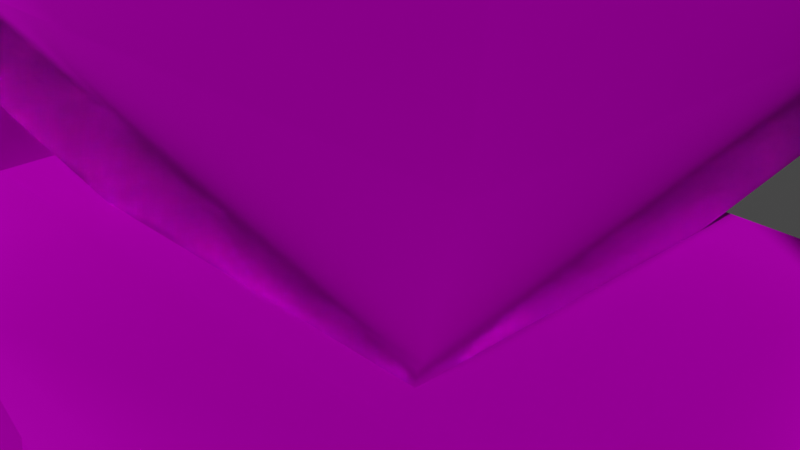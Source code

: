# Source: untitled.blend  (saved by Blender 3.5.10; exported with 4.5.12 LTS)
import bpy
from mathutils import Matrix  # noqa: F401  (used for matrix-valued properties, if any)

bpy.ops.wm.read_factory_settings(use_empty=True)
scene = bpy.context.scene
scene.name = 'Scene'

# ---- collections
col_collection = bpy.data.collections.new('Collection'); scene.collection.children.link(col_collection)

# ---- images (referenced by path relative to the original .blend; pixels are not part of the script)
import os
ASSET_DIR = os.environ.get("B2B_ASSET_DIR", "")  # directory of the original .blend (textures are referenced by path, not embedded)
HERE = os.path.dirname(os.path.abspath(__file__))  # packed textures are extracted next to this script under _unpacked/

def load_image(name, relpath, width, height, colorspace="sRGB"):
    """Load a texture the original file referenced (path relative to the .blend, or extracted next to this script)."""
    p = next((c for c in (os.path.join(HERE, relpath), os.path.join(ASSET_DIR, relpath)) if relpath and os.path.exists(c)), "")
    if p:
        img = bpy.data.images.load(p, check_existing=True)
        img.name = name
    else:  # same state as the original file: an image datablock whose file is absent (Cycles renders it pink)
        img = bpy.data.images.new(name, width, height)
        img.source = "FILE"
        img.filepath = "//" + (relpath or name)
    img.colorspace_settings.name = colorspace
    return img
img_megaman_png = load_image('Megaman.png', 'Megaman.png', 1024, 1024, 'sRGB')

# ---- materials (node trees are filled in below, after node groups)
mat_material = bpy.data.materials.new('material')
mat_material.surface_render_method = 'BLENDED'
mat_material.blend_method = 'BLEND'
mat_material.use_transparency_overlap = False
mat_material.show_transparent_back = False
mat_material.use_transparent_shadow = False
mat_material.roughness = 1.0
mat_material.metallic = 1.0

# ---- material node trees
mat_material.use_nodes = True; mat_material.node_tree.nodes.clear()
_N = mat_material.node_tree.nodes; _L = mat_material.node_tree.links
n0 = _N.new('ShaderNodeBsdfPrincipled'); n0.name = 'Principled BSDF'; n0.location = (0, 300)
n0.distribution = 'GGX'
n0.subsurface_method = 'RANDOM_WALK_SKIN'
n0.inputs[1].default_value = 1.0
n0.inputs[2].default_value = 1.0
n0.inputs[3].default_value = 1.0
n0.inputs[13].default_value = 0.0
n0.inputs[27].default_value = (0.0, 0.0, 0.0, 1.0)
n0.inputs[28].default_value = 1.0
n1 = _N.new('ShaderNodeOutputMaterial'); n1.name = 'Material Output'; n1.location = (280, 300)
n2 = _N.new('ShaderNodeTexImage'); n2.name = 'Image Texture'; n2.location = (-480, 300)
n2.image = img_megaman_png
_L.new(n2.outputs[0], n0.inputs[0])
_L.new(n0.outputs[0], n1.inputs[0])
n1.is_active_output = True

# ---- world
world_world = bpy.data.worlds.new('World'); scene.world = world_world
world_world.use_nodes = True; world_world.node_tree.nodes.clear()
_N = world_world.node_tree.nodes; _L = world_world.node_tree.links
n0 = _N.new('ShaderNodeOutputWorld'); n0.name = 'World Output'; n0.location = (300, 300)
n1 = _N.new('ShaderNodeBackground'); n1.name = 'Background'; n1.location = (10, 300)
n1.inputs[0].default_value = (0.05088, 0.05088, 0.05088, 1.0)
_L.new(n1.outputs[0], n0.inputs[0])
n0.is_active_output = True
world_world.color = (0.05088, 0.05088, 0.05088)
world_world.use_sun_shadow = False
world_world.sun_shadow_jitter_overblur = 0.0

# ---- cameras
cam_camera = bpy.data.cameras.new('Camera')
cam_camera.clip_end = 100.0
cam_camera.ortho_scale = 7.314

# ---- meshes
me_mesh = bpy.data.meshes.new('Mesh')
me_mesh.from_pydata([(-1.7, -1.4, 11.15), (2.5, -1.6, 8.0), (1.75, -1.4, 11.15), (-2.5, -1.6, 8.0), (-3.25, 2.45, 8.3), (3.25, -2.55, 8.3), (3.25, 2.45, 8.3), (-3.25, -2.55, 8.3), (0.0, 1.55, 8.0), (0.0, 1.2, 10.8), (2.3, 1.9, 0.05), (-2.3, -2.0, 0.05), (-2.3, 1.9, 0.05), (2.3, -2.0, 0.05), (5.2, 4.2, 6.45), (5.2, -4.25, 6.45), (-5.2, 4.2, 6.45), (-5.2, -4.25, 6.45), (4.45, 3.75, 2.95), (-4.45, 3.75, 2.95), (-4.45, -3.8, 2.95), (4.45, -3.8, 2.95), (5.4, -1.3, 14.75), (4.2, 1.1, 12.85), (4.95, 0.5, 15.45), (8.2, 2.45, 14.4), (4.35, 0.5, 19.55), (4.1, 3.3, 16.0), (-2.2, 3.85, 17.0), (-1.8, 5.9, 14.65), (-0.5, 4.7, 17.1), (-4.05, 3.3, 16.0), (-7.8, 0.95, 14.3), (-5.75, 3.9, 19.25), (4.75, -3.15, 13.5), (4.3, -4.7, 16.05), (-5.5, 9.3, 16.95), (-1.95, 6.2, 20.4), (3.15, -3.6, 13.15), (-0.15, -2.1, 10.9), (4.75, -4.4, 9.15), (2.75, -1.65, 11.5), (-3.15, -3.6, 13.15), (-4.75, -4.4, 9.15), (0.15, -2.1, 10.9), (-2.75, -1.65, 11.5), (-3.45, -4.0, 19.1), (0.0, -2.0, 21.15), (-4.7, 0.5, 19.35), (-1.0, 4.1, 24.5), (-3.45, 4.4, 23.45), (-3.35, 2.95, 22.85), (3.5, -4.0, 19.1), (5.45, -2.15, 13.4), (-5.4, -1.3, 14.75), (-4.95, 0.5, 15.45), (-4.2, 1.1, 12.85), (3.1, -1.3, 11.4), (3.1, 0.5, 10.6), (-3.1, -1.3, 11.4), (-3.1, 0.55, 10.6), (-2.1, -0.05, 9.85), (2.1, -0.05, 9.85), (-4.95, 6.15, 13.35), (0.0, -2.45, 10.45), (-4.7, 5.35, 18.4), (0.0, -5.65, 19.1), (-5.45, -2.15, 13.4), (-4.75, -3.15, 13.5), (-0.05, 1.6, 21.45), (-0.05, 4.45, 18.15), (3.6, 3.35, 16.9), (-4.1, -4.7, 16.05), (0.95, 6.3, 21.05), (3.45, 5.8, 20.95), (3.2, 7.7, 14.0), (8.35, 9.05, 20.45), (4.7, 3.75, 19.7), (-5.7, 2.25, 21.5), (-0.8, 5.95, 21.1), (-4.35, 6.85, 21.35), (6.05, 2.3, 18.8), (1.05, 4.1, 23.65), (6.9, 4.65, 20.1), (2.4, 6.35, 24.0), (0.0, -5.65, 12.8), (0.0, -6.9, 15.7), (4.246, 2.449, 6.489), (6.046, 2.949, 9.989), (6.746, 4.499, 8.139), (12.2, 2.399, 6.489), (10.4, 2.899, 2.939), (9.996, 4.499, 4.889), (10.4, -1.001, 2.939), (12.2, -0.5009, 6.489), (9.896, -2.901, 6.489), (10.4, -1.051, 10.04), (6.046, 2.899, 2.939), (6.746, 4.499, 4.889), (6.046, -1.051, 2.939), (6.496, -2.901, 6.489), (4.246, -0.5509, 6.489), (10.4, 2.899, 9.989), (9.996, 4.499, 8.139), (6.046, -1.051, 10.04), (6.546, 8.499, 8.239), (6.546, 8.449, 4.739), (10.15, 8.449, 8.239), (10.15, 8.499, 4.739), (6.946, 15.05, 8.989), (9.646, 8.199, 9.039), (9.646, 15.05, 8.989), (6.946, 8.199, 9.039), (6.946, 8.199, 3.939), (9.646, 15.1, 3.939), (9.646, 8.199, 3.939), (6.946, 15.1, 3.939), (11.1, 15.35, 6.489), (11.1, 7.899, 6.489), (5.446, 7.899, 6.489), (5.446, 15.35, 6.489), (11.1, 16.9, 4.239), (11.1, 16.9, 8.889), (8.096, 14.0, 6.489), (5.646, 16.9, 3.889), (5.646, 16.9, 9.289), (5.296, 20.65, 3.239), (5.296, 20.65, 10.49), (11.5, 20.65, 3.689), (9.896, 22.65, 4.189), (6.996, 22.65, 8.889), (9.896, 22.65, 8.639), (6.996, 22.65, 3.989), (11.5, 20.65, 9.939), (-5.75, 3.0, 3.7), (-3.95, -0.5, 4.2), (-6.45, 1.15, 2.15), (-10.1, -4.05, 3.75), (-11.9, -0.5, 4.25), (-9.7, -2.1, 2.15), (-11.9, -0.5, 7.15), (-10.1, -4.05, 7.65), (-9.6, -0.5, 9.55), (-10.1, 3.05, 7.7), (-5.75, -4.05, 3.75), (-6.45, -2.1, 2.15), (-6.2, -0.5, 9.55), (-5.75, -4.05, 7.7), (-3.95, -0.5, 7.2), (-10.1, 3.0, 3.75), (-9.7, 1.15, 2.15), (-5.75, 3.05, 7.7), (-6.25, -2.25, -1.8), (-6.25, 1.25, -1.85), (-9.85, 1.25, -1.8), (-9.85, -2.25, -1.85), (-9.35, 2.05, -1.55), (-6.65, 2.0, -8.4), (-9.35, 2.0, -8.4), (-6.65, 2.05, -1.55), (-9.35, -3.05, -8.45), (-6.65, -3.05, -1.55), (-9.35, -3.05, -1.55), (-6.65, -3.05, -8.45), (-10.8, -0.5, -8.7), (-10.8, -0.5, -1.25), (-5.15, -0.5, -1.25), (-5.15, -0.5, -8.7), (-10.8, 1.9, -10.25), (-10.8, -2.75, -10.25), (-7.8, -0.5, -7.35), (-5.35, -3.1, -10.25), (-5.35, 2.3, -10.25), (-5.0, -3.75, -14.0), (-5.0, 3.5, -14.0), (-11.2, -3.3, -14.0), (-9.6, 1.65, -16.0), (-6.7, -3.0, -16.0), (-9.6, -2.8, -16.0), (-6.7, 1.9, -16.0), (-11.2, 2.95, -14.0), (0.0, 1.9, -5.3), (-4.35, 3.3, -1.7), (4.3, 3.3, -1.7), (-4.35, -3.1, -1.7), (-2.45, -2.5, -5.3), (2.45, -2.5, -5.3), (4.3, -3.1, -1.7), (3.8, -2.45, 0.05), (3.8, 2.45, 0.05), (-3.8, 2.45, 0.05), (-3.8, -2.45, 0.05), (2.2, -0.25, -2.9), (1.35, -2.3, -5.15), (4.95, -2.25, -3.35), (4.9, 1.85, -3.45), (1.35, 1.85, -5.25), (5.6, 2.55, -14.85), (0.9, 2.5, -14.9), (5.65, -2.8, -14.05), (0.9, -2.85, -14.1), (5.35, 3.2, -14.45), (5.3, 3.25, -27.6), (4.45, 3.25, -19.15), (1.05, 3.25, -14.5), (1.6, 4.7, -15.15), (1.95, 3.25, -19.2), (1.05, 3.3, -27.65), (4.8, 4.7, -15.1), (3.3, -2.291e-06, -30.35), (-0.35, -0.05, -28.1), (1.1, -3.3, -27.6), (5.4, -3.35, -27.55), (6.95, -2.121e-06, -28.1), (-0.45, -0.05, -14.45), (6.9, -0.05, -14.45), (5.4, -3.35, -14.8), (1.15, -3.3, -14.85), (3.2, -2.129e-06, -28.2), (0.25, 3.35, -29.2), (1.05, -4.4, -31.05), (7.4, 3.45, -29.2), (6.45, -4.35, -31.0), (7.05, 8.6, -32.75), (0.25, 8.9, -36.3), (0.55, 8.5, -32.75), (7.25, 9.05, -36.25), (7.05, -4.95, -36.15), (0.4, -5.1, -36.2), (-0.95, 5.5, -36.25), (8.5, 5.7, -36.2), (-1.35, -2.3, -5.15), (-2.2, -0.25, -2.9), (-4.95, -2.25, -3.35), (-4.9, 1.85, -3.45), (-1.35, 1.85, -5.25), (-5.6, 2.55, -14.85), (-0.9, 2.5, -14.9), (-5.65, -2.8, -14.05), (-0.9, -2.85, -14.1), (-5.3, 3.25, -27.6), (-5.35, 3.2, -14.45), (-4.45, 3.25, -19.15), (-1.6, 4.7, -15.15), (-1.05, 3.25, -14.5), (-1.95, 3.25, -19.2), (-1.05, 3.3, -27.65), (-4.8, 4.7, -15.1), (-3.3, -2.291e-06, -30.35), (0.35, -0.05, -28.1), (-1.1, -3.3, -27.6), (-5.4, -3.35, -27.55), (-6.95, -2.121e-06, -28.1), (0.45, -0.05, -14.45), (-6.9, -0.05, -14.45), (-5.4, -3.35, -14.8), (-1.15, -3.3, -14.85), (-0.25, 3.35, -29.2), (-3.2, -2.129e-06, -28.2), (-1.05, -4.4, -31.05), (-7.4, 3.45, -29.2), (-6.45, -4.35, -31.0), (-0.55, 8.5, -32.75), (-7.25, 9.05, -36.25), (-7.05, 8.6, -32.75), (-0.25, 8.9, -36.3), (-7.05, -4.95, -36.15), (-0.4, -5.1, -36.2), (0.95, 5.5, -36.25), (-8.5, 5.7, -36.2), (3.55, 3.25, 13.1), (3.55, 3.7, 12.15), (-3.55, 3.25, 13.1), (-3.5, 3.7, 12.15), (2.7, 3.6, 10.65), (-2.7, 3.6, 10.65), (0.0, 4.0, 9.1), (0.0, 4.75, 15.6), (0.0, 4.7, 13.45), (0.0, 5.45, 12.4), (0.0, 4.95, 10.75)], [], [(0, 1, 2), (0, 3, 1), (4, 5, 6), (4, 7, 5), (0, 8, 3), (0, 9, 8), (8, 2, 1), (8, 9, 2), (10, 11, 12), (10, 13, 11), (5, 14, 6), (5, 15, 14), (6, 16, 4), (6, 14, 16), (4, 17, 7), (4, 16, 17), (7, 15, 5), (7, 17, 15), (12, 18, 10), (12, 19, 18), (13, 20, 11), (13, 21, 20), (20, 16, 19), (20, 17, 16), (18, 15, 21), (18, 14, 15), (13, 18, 21), (13, 10, 18), (19, 14, 18), (19, 16, 14), (12, 20, 19), (12, 11, 20), (21, 17, 20), (21, 15, 17), (22, 23, 24), (25, 26, 24), (24, 27, 25), (22, 24, 26), (28, 29, 30), (31, 32, 33), (34, 22, 35), (36, 37, 28), (38, 39, 40), (40, 41, 38), (41, 40, 39), (42, 43, 44), (43, 42, 45), (45, 44, 43), (46, 47, 48), (49, 50, 51), (52, 26, 47), (34, 53, 22), (54, 55, 56), (54, 48, 55), (23, 57, 58), (59, 60, 61), (57, 62, 58), (31, 33, 63), (56, 60, 59), (59, 61, 64), (36, 28, 65), (63, 28, 31), (47, 66, 52), (47, 46, 66), (59, 67, 56), (57, 23, 53), (57, 53, 34), (68, 67, 59), (56, 67, 54), (68, 54, 67), (47, 26, 69), (30, 70, 71), (57, 64, 62), (69, 48, 47), (68, 72, 54), (73, 74, 75), (76, 77, 74), (70, 75, 71), (70, 73, 75), (31, 55, 32), (48, 78, 32), (78, 33, 32), (48, 32, 55), (79, 29, 37), (33, 65, 63), (29, 28, 37), (63, 65, 28), (36, 65, 80), (25, 81, 26), (78, 48, 51), (73, 82, 74), (36, 80, 37), (82, 69, 26), (71, 77, 81), (83, 76, 84), (81, 77, 26), (75, 74, 71), (76, 74, 84), (84, 74, 82), (71, 74, 77), (50, 37, 80), (22, 53, 23), (68, 64, 85), (68, 59, 64), (85, 35, 86), (85, 34, 35), (64, 34, 85), (64, 57, 34), (51, 69, 49), (51, 48, 69), (35, 66, 86), (35, 52, 66), (72, 85, 86), (72, 68, 85), (54, 46, 48), (54, 72, 46), (66, 72, 86), (66, 46, 72), (52, 22, 26), (52, 35, 22), (70, 29, 79), (70, 30, 29), (69, 79, 49), (69, 70, 79), (69, 73, 70), (69, 82, 73), (79, 50, 49), (79, 37, 50), (27, 81, 25), (27, 71, 81), (51, 33, 78), (51, 65, 33), (83, 82, 26), (83, 84, 82), (77, 83, 26), (77, 76, 83), (51, 80, 65), (51, 50, 80), (87, 88, 89), (90, 91, 92), (93, 94, 95), (94, 96, 95), (97, 87, 98), (99, 100, 101), (102, 90, 103), (92, 103, 90), (89, 98, 87), (101, 100, 104), (96, 88, 104), (96, 102, 88), (94, 102, 96), (94, 90, 102), (97, 93, 99), (97, 91, 93), (101, 97, 99), (101, 87, 97), (89, 102, 103), (89, 88, 102), (93, 100, 99), (93, 95, 100), (88, 101, 104), (88, 87, 101), (90, 93, 91), (90, 94, 93), (98, 105, 106), (98, 89, 105), (89, 107, 105), (89, 103, 107), (92, 106, 108), (92, 98, 106), (98, 91, 97), (98, 92, 91), (103, 108, 107), (103, 92, 108), (107, 106, 105), (107, 108, 106), (104, 95, 96), (104, 100, 95), (109, 110, 111), (109, 112, 110), (113, 114, 115), (113, 116, 114), (115, 117, 118), (115, 114, 117), (118, 112, 119), (118, 110, 112), (109, 119, 112), (109, 120, 119), (109, 117, 120), (109, 111, 117), (120, 113, 119), (120, 116, 113), (111, 118, 117), (111, 110, 118), (113, 118, 119), (113, 115, 118), (117, 116, 120), (117, 114, 116), (121, 122, 123), (121, 123, 124), (122, 125, 123), (124, 123, 125), (125, 126, 124), (125, 127, 126), (124, 128, 121), (124, 126, 128), (129, 130, 131), (129, 132, 130), (130, 126, 127), (130, 132, 126), (130, 133, 131), (130, 127, 133), (131, 128, 129), (131, 133, 128), (132, 128, 126), (132, 129, 128), (122, 128, 133), (122, 121, 128), (122, 127, 125), (122, 133, 127), (134, 135, 136), (137, 138, 139), (140, 141, 142), (143, 140, 142), (135, 144, 145), (146, 147, 148), (138, 149, 150), (150, 139, 138), (145, 136, 135), (146, 148, 151), (149, 151, 134), (149, 143, 151), (149, 140, 143), (149, 138, 140), (141, 144, 147), (141, 137, 144), (135, 147, 144), (135, 148, 147), (149, 136, 150), (149, 134, 136), (147, 142, 141), (147, 146, 142), (148, 134, 151), (148, 135, 134), (140, 137, 141), (140, 138, 137), (136, 152, 153), (136, 145, 152), (154, 136, 153), (154, 150, 136), (145, 155, 152), (145, 139, 155), (145, 137, 139), (145, 144, 137), (139, 154, 155), (139, 150, 154), (155, 153, 152), (155, 154, 153), (143, 146, 151), (143, 142, 146), (156, 157, 158), (156, 159, 157), (160, 161, 162), (160, 163, 161), (164, 162, 165), (164, 160, 162), (159, 165, 166), (159, 156, 165), (166, 157, 159), (166, 167, 157), (164, 157, 167), (164, 158, 157), (161, 167, 166), (161, 163, 167), (165, 158, 164), (165, 156, 158), (165, 161, 166), (165, 162, 161), (163, 164, 167), (163, 160, 164), (168, 169, 170), (170, 169, 171), (172, 168, 170), (170, 171, 172), (172, 173, 174), (172, 171, 173), (169, 173, 171), (169, 175, 173), (176, 177, 178), (176, 179, 177), (179, 173, 177), (179, 174, 173), (179, 180, 174), (179, 176, 180), (176, 175, 180), (176, 178, 175), (177, 175, 178), (177, 173, 175), (168, 175, 169), (168, 180, 175), (172, 180, 168), (172, 174, 180), (181, 182, 183), (184, 182, 185), (185, 181, 186), (187, 186, 183), (181, 183, 186), (181, 185, 182), (188, 183, 189), (188, 187, 183), (190, 184, 191), (190, 182, 184), (186, 184, 185), (186, 187, 184), (190, 188, 189), (190, 191, 188), (188, 184, 187), (188, 191, 184), (190, 183, 182), (190, 189, 183), (192, 193, 194), (194, 195, 192), (196, 192, 195), (192, 196, 193), (196, 197, 198), (196, 195, 197), (195, 199, 197), (195, 194, 199), (199, 193, 200), (199, 194, 193), (200, 196, 198), (200, 193, 196), (198, 199, 200), (198, 197, 199), (201, 202, 203), (204, 205, 206), (204, 206, 207), (201, 203, 208), (202, 209, 207), (210, 207, 209), (211, 209, 212), (213, 212, 209), (210, 209, 211), (213, 209, 202), (214, 207, 210), (214, 204, 207), (215, 212, 213), (215, 216, 212), (214, 201, 204), (214, 215, 201), (212, 217, 211), (212, 216, 217), (202, 215, 213), (202, 201, 215), (214, 216, 215), (214, 217, 216), (203, 205, 208), (203, 206, 205), (211, 214, 210), (211, 217, 214), (208, 204, 201), (208, 205, 204), (206, 202, 207), (206, 203, 202), (218, 219, 220), (219, 218, 221), (218, 222, 221), (220, 222, 218), (223, 224, 225), (223, 226, 224), (220, 227, 222), (220, 228, 227), (227, 229, 230), (227, 228, 229), (229, 225, 224), (229, 219, 225), (223, 230, 226), (223, 221, 230), (225, 221, 223), (225, 219, 221), (222, 230, 221), (222, 227, 230), (229, 220, 219), (229, 228, 220), (226, 229, 224), (226, 230, 229), (231, 232, 233), (234, 233, 232), (232, 235, 234), (235, 232, 231), (236, 235, 237), (236, 234, 235), (238, 234, 236), (238, 233, 234), (231, 238, 239), (231, 233, 238), (235, 239, 237), (235, 231, 239), (238, 237, 239), (238, 236, 237), (240, 241, 242), (243, 244, 245), (245, 244, 246), (242, 241, 247), (248, 240, 246), (246, 249, 248), (248, 250, 251), (251, 252, 248), (248, 249, 250), (248, 252, 240), (246, 253, 249), (246, 244, 253), (251, 254, 252), (251, 255, 254), (241, 253, 244), (241, 254, 253), (251, 256, 255), (251, 250, 256), (254, 240, 252), (254, 241, 240), (256, 254, 255), (256, 253, 254), (245, 247, 243), (245, 242, 247), (253, 250, 249), (253, 256, 250), (244, 247, 241), (244, 243, 247), (240, 245, 246), (240, 242, 245), (257, 258, 259), (258, 257, 260), (261, 258, 260), (261, 259, 258), (262, 263, 264), (262, 265, 263), (259, 266, 267), (259, 261, 266), (268, 266, 269), (268, 267, 266), (262, 268, 265), (262, 257, 268), (269, 264, 263), (269, 260, 264), (262, 260, 257), (262, 264, 260), (266, 260, 269), (266, 261, 260), (259, 268, 257), (259, 267, 268), (265, 269, 263), (265, 268, 269), (270, 23, 271), (272, 273, 56), (271, 58, 274), (273, 275, 60), (60, 56, 273), (58, 271, 23), (24, 270, 27), (24, 23, 270), (61, 275, 276), (61, 60, 275), (274, 62, 276), (274, 58, 62), (62, 61, 276), (62, 64, 61), (272, 55, 31), (272, 56, 55), (270, 277, 27), (270, 278, 277), (278, 271, 279), (278, 270, 271), (277, 272, 31), (277, 278, 272), (277, 28, 30), (277, 31, 28), (71, 277, 30), (71, 27, 277), (273, 278, 279), (273, 272, 278), (276, 280, 274), (276, 275, 280), (275, 279, 280), (275, 273, 279), (279, 274, 280), (279, 271, 274)])
_uv = me_mesh.uv_layers.new(name='UVMap')
_uv.uv.foreach_set('vector', [0.1233, 0.8552, 0.1213, 0.8552, 0.1213, 0.8552, 0.1233, 0.8552, 0.1233, 0.8552, 0.1213, 0.8552, 0.0274, 0.7515, 0.0, 0.7769, 0.0, 0.7515, 0.0274, 0.7515, 0.0274, 0.7769, 0.0, 0.7769, 0.1233, 0.8552, 0.1213, 0.8552, 0.1233, 0.8552, 0.1233, 0.8552, 0.1213, 0.8552, 0.1213, 0.8552, 0.1213, 0.8552, 0.1213, 0.8552, 0.1213, 0.8552, 0.1213, 0.8552, 0.1213, 0.8552, 0.1213, 0.8552, 0.319, 0.908, 0.3601, 0.908, 0.3601, 0.908, 0.319, 0.908, 0.319, 0.908, 0.3601, 0.908, 0.04305, 0.9198, 0.0, 0.9022, 0.009785, 0.9198, 0.04305, 0.9198, 0.05479, 0.9022, 0.0, 0.9022, 0.2935, 1.0, 0.3816, 0.9765, 0.3601, 1.0, 0.2935, 1.0, 0.272, 0.9765, 0.3816, 0.9765, 0.009785, 0.9198, 0.05479, 0.9022, 0.04305, 0.9198, 0.009785, 0.9198, 0.0, 0.9022, 0.05479, 0.9022, 0.407, 1.0, 0.4814, 0.9804, 0.4638, 1.0, 0.407, 1.0, 0.3894, 0.9804, 0.4814, 0.9804, 0.3503, 0.8943, 0.2798, 0.9315, 0.3033, 0.8943, 0.3503, 0.8943, 0.3738, 0.9315, 0.2798, 0.9315, 0.456, 0.908, 0.3953, 0.9413, 0.4149, 0.908, 0.456, 0.908, 0.4755, 0.9413, 0.3953, 0.9413, 0.05088, 0.8708, 0.0, 0.9022, 0.001957, 0.8708, 0.05088, 0.8708, 0.05479, 0.9022, 0.0, 0.9022, 0.001957, 0.8708, 0.05479, 0.9022, 0.05088, 0.8708, 0.001957, 0.8708, 0.0, 0.9022, 0.05479, 0.9022, 0.03914, 0.8434, 0.001957, 0.8708, 0.05088, 0.8708, 0.03914, 0.8434, 0.0137, 0.8434, 0.001957, 0.8708, 0.3738, 0.9315, 0.272, 0.9765, 0.2798, 0.9315, 0.3738, 0.9315, 0.3816, 0.9765, 0.272, 0.9765, 0.0137, 0.8434, 0.05088, 0.8708, 0.001957, 0.8708, 0.0137, 0.8434, 0.03914, 0.8434, 0.05088, 0.8708, 0.4755, 0.9413, 0.3894, 0.9804, 0.3953, 0.9413, 0.4755, 0.9413, 0.4814, 0.9804, 0.3894, 0.9804, 0.9863, 0.5519, 0.9648, 0.5362, 0.9726, 0.5616, 0.9256, 0.5205, 0.9198, 0.5323, 0.9217, 0.5166, 0.9198, 0.5088, 0.9217, 0.5108, 0.9198, 0.5088, 0.9237, 0.5342, 0.9237, 0.5342, 0.9237, 0.5342, 0.9217, 0.5108, 0.9217, 0.5088, 0.9217, 0.5108, 0.9198, 0.5147, 0.9237, 0.5205, 0.9198, 0.5342, 0.9237, 0.5108, 0.9217, 0.5205, 0.9237, 0.5382, 0.9237, 0.5225, 0.9198, 0.5342, 0.9198, 0.5088, 0.8102, 0.5793, 0.7984, 0.5675, 0.816, 0.5656, 0.9198, 0.5127, 0.9217, 0.5108, 0.9198, 0.5147, 0.9237, 0.5166, 0.9217, 0.5088, 0.9237, 0.5147, 0.7886, 0.5793, 0.7828, 0.5656, 0.8004, 0.5675, 0.7828, 0.5656, 0.7886, 0.5793, 0.7886, 0.5695, 0.9256, 0.5166, 0.9237, 0.5147, 0.9256, 0.5088, 0.9217, 0.5342, 0.9217, 0.5362, 0.9217, 0.5342, 0.9217, 0.5362, 0.9217, 0.5362, 0.9217, 0.5362, 0.9217, 0.5342, 0.9237, 0.5342, 0.9217, 0.5362, 1.0, 0.5362, 0.9922, 0.5362, 0.9863, 0.5519, 0.9863, 0.5519, 0.9726, 0.5616, 0.9648, 0.5362, 0.9217, 0.5342, 0.9217, 0.5342, 0.9217, 0.5342, 0.9648, 0.5362, 0.9824, 0.5166, 0.9667, 0.5127, 0.9824, 0.5166, 0.9667, 0.5127, 0.9706, 0.5029, 0.9824, 0.5166, 0.9706, 0.5029, 0.9667, 0.5127, 0.9217, 0.5127, 0.9237, 0.5362, 0.9198, 0.5205, 0.9648, 0.5362, 0.9667, 0.5127, 0.9824, 0.5166, 0.9824, 0.5166, 0.9706, 0.5029, 0.9922, 0.5068, 0.9198, 0.5245, 0.9237, 0.5029, 0.9217, 0.5245, 0.9217, 0.5088, 0.9217, 0.5108, 0.9217, 0.5088, 0.9217, 0.5362, 0.9217, 0.5342, 0.9217, 0.5342, 0.9217, 0.5362, 0.9217, 0.5342, 0.9217, 0.5342, 0.9824, 0.5166, 0.9922, 0.5362, 0.9648, 0.5362, 0.9824, 0.5166, 0.9648, 0.5362, 0.9922, 0.5362, 0.9824, 0.5166, 0.9922, 0.5362, 1.0, 0.5362, 1.0, 0.5362, 0.9922, 0.5362, 0.9824, 0.5166, 0.9648, 0.5362, 0.9922, 0.5362, 0.9863, 0.5519, 1.0, 0.5362, 0.9863, 0.5519, 0.9922, 0.5362, 0.9217, 0.5362, 0.9237, 0.5342, 0.9217, 0.5362, 0.8904, 0.5753, 0.8904, 0.5753, 0.8904, 0.5753, 0.9824, 0.5166, 0.9922, 0.5068, 0.9706, 0.5029, 0.9217, 0.5362, 0.9217, 0.5342, 0.9217, 0.5362, 0.9237, 0.5108, 0.9237, 0.5382, 0.9217, 0.5205, 0.9217, 0.5342, 0.9237, 0.5342, 0.9237, 0.5342, 0.9198, 0.5225, 0.9237, 0.5147, 0.9237, 0.5303, 0.9217, 0.5127, 0.9198, 0.5068, 0.9198, 0.5049, 0.9256, 0.5127, 0.9256, 0.5323, 0.9198, 0.5225, 0.9217, 0.5088, 0.9237, 0.5029, 0.9237, 0.5029, 0.9237, 0.5303, 0.9237, 0.5382, 0.9217, 0.5264, 0.9217, 0.5342, 0.9217, 0.5342, 0.9217, 0.5342, 0.9237, 0.5284, 0.9198, 0.5225, 0.9217, 0.5147, 0.9217, 0.5342, 0.9217, 0.5342, 0.9217, 0.5342, 0.9217, 0.5342, 0.9217, 0.5342, 0.9217, 0.5342, 0.9198, 0.5225, 0.9237, 0.5108, 0.9237, 0.5342, 0.9256, 0.5225, 0.9198, 0.5342, 0.9198, 0.5108, 0.9217, 0.5342, 0.9217, 0.5342, 0.9217, 0.5342, 0.9237, 0.5342, 0.9237, 0.5342, 0.9237, 0.5342, 0.9237, 0.5382, 0.9237, 0.5303, 0.9217, 0.5362, 0.9217, 0.5342, 0.9217, 0.5362, 0.9237, 0.5342, 0.9217, 0.5342, 0.9217, 0.5342, 0.9217, 0.5342, 0.9198, 0.5382, 0.9178, 0.5323, 0.9198, 0.5362, 0.9237, 0.5166, 0.9256, 0.5323, 0.9237, 0.5342, 0.9237, 0.5362, 0.9256, 0.5342, 0.9217, 0.5382, 0.9237, 0.5342, 0.9237, 0.5342, 0.9237, 0.5342, 0.9237, 0.5205, 0.9198, 0.5362, 0.9198, 0.5147, 0.9237, 0.5342, 0.9237, 0.5342, 0.9237, 0.5362, 0.9237, 0.5362, 0.9237, 0.5342, 0.9217, 0.5362, 0.9237, 0.5166, 0.9276, 0.5323, 0.9256, 0.5323, 0.9217, 0.5362, 0.9217, 0.5342, 0.9217, 0.5342, 0.9863, 0.5519, 0.9922, 0.5362, 0.9648, 0.5362, 0.9198, 0.5127, 0.9217, 0.5068, 0.9217, 0.5127, 0.9198, 0.5127, 0.9198, 0.5068, 0.9217, 0.5068, 0.7886, 0.5793, 0.8121, 0.5988, 0.7867, 0.5988, 0.7886, 0.5793, 0.8141, 0.5812, 0.8121, 0.5988, 0.9217, 0.5068, 0.9237, 0.5147, 0.9217, 0.5127, 0.9217, 0.5068, 0.9237, 0.5088, 0.9237, 0.5147, 0.9217, 0.5362, 0.9217, 0.5264, 0.9217, 0.5382, 0.9217, 0.5362, 0.9237, 0.5303, 0.9217, 0.5264, 0.9863, 0.5753, 0.9589, 0.6008, 0.9589, 0.5734, 0.9863, 0.5753, 0.9824, 0.6008, 0.9589, 0.6008, 0.7652, 0.5988, 0.7886, 0.5793, 0.7867, 0.5988, 0.7652, 0.5988, 0.7632, 0.5793, 0.7886, 0.5793, 0.9276, 0.5714, 0.9432, 0.5988, 0.9178, 0.6008, 0.9276, 0.5714, 0.9472, 0.5793, 0.9432, 0.5988, 0.9589, 0.6008, 0.9315, 0.5753, 0.9589, 0.5734, 0.9589, 0.6008, 0.9354, 0.6008, 0.9315, 0.5753, 0.9706, 0.5969, 0.9863, 0.5675, 0.9961, 0.5988, 0.9706, 0.5969, 0.9667, 0.5773, 0.9863, 0.5675, 0.9217, 0.5342, 0.9217, 0.5342, 0.9217, 0.5342, 0.9217, 0.5342, 0.9217, 0.5342, 0.9217, 0.5342, 0.9217, 0.5362, 0.9217, 0.5342, 0.9217, 0.5362, 0.9217, 0.5362, 0.9217, 0.5342, 0.9217, 0.5342, 0.9217, 0.5225, 0.9198, 0.5323, 0.9198, 0.5147, 0.9217, 0.5225, 0.9217, 0.5382, 0.9198, 0.5323, 0.9217, 0.5342, 0.9217, 0.5362, 0.9217, 0.5362, 0.9217, 0.5342, 0.9217, 0.5342, 0.9217, 0.5362, 0.9237, 0.5127, 0.9237, 0.5342, 0.9198, 0.5225, 0.9237, 0.5127, 0.9237, 0.5166, 0.9237, 0.5342, 0.9217, 0.5362, 0.9217, 0.5342, 0.9217, 0.5342, 0.9217, 0.5362, 0.9217, 0.5342, 0.9217, 0.5342, 0.9237, 0.5362, 0.9198, 0.5382, 0.9198, 0.5362, 0.9237, 0.5362, 0.9217, 0.5382, 0.9198, 0.5382, 0.9198, 0.5127, 0.9198, 0.5127, 0.9198, 0.5127, 0.9198, 0.5127, 0.9198, 0.5127, 0.9198, 0.5127, 0.9217, 0.5362, 0.9217, 0.5342, 0.9217, 0.5342, 0.9217, 0.5362, 0.9217, 0.5362, 0.9217, 0.5342, 0.4912, 0.8219, 0.4755, 0.8239, 0.4658, 0.8102, 0.4266, 0.8493, 0.4403, 0.8376, 0.4403, 0.82, 0.4501, 0.8767, 0.4344, 0.8787, 0.4599, 0.8943, 0.4344, 0.8787, 0.4501, 0.8787, 0.4599, 0.8943, 0.4755, 0.8239, 0.4912, 0.8219, 0.4658, 0.8102, 0.4188, 0.865, 0.3953, 0.8806, 0.3953, 0.8552, 0.4403, 0.8376, 0.4266, 0.8493, 0.4403, 0.82, 0.4403, 0.82, 0.4403, 0.82, 0.4266, 0.8493, 0.4658, 0.8102, 0.4658, 0.8102, 0.4912, 0.8219, 0.3953, 0.8552, 0.3953, 0.8806, 0.3738, 0.865, 0.4501, 0.8787, 0.4755, 0.8239, 0.4873, 0.863, 0.4501, 0.8787, 0.4403, 0.8376, 0.4755, 0.8239, 0.4344, 0.8787, 0.4403, 0.8376, 0.4501, 0.8787, 0.4344, 0.8787, 0.4266, 0.8493, 0.4403, 0.8376, 0.4755, 0.8239, 0.4501, 0.8767, 0.4873, 0.863, 0.4755, 0.8239, 0.4403, 0.8376, 0.4501, 0.8767, 0.3953, 0.8552, 0.4188, 0.8356, 0.4188, 0.865, 0.3953, 0.8552, 0.3953, 0.8337, 0.4188, 0.8356, 0.4658, 0.8102, 0.4403, 0.8376, 0.4403, 0.82, 0.4658, 0.8102, 0.4755, 0.8239, 0.4403, 0.8376, 0.4501, 0.8767, 0.4873, 0.8845, 0.4873, 0.863, 0.4501, 0.8767, 0.4599, 0.8943, 0.4873, 0.8845, 0.3738, 0.8356, 0.3953, 0.8552, 0.3738, 0.865, 0.3738, 0.8356, 0.3953, 0.8337, 0.3953, 0.8552, 0.4266, 0.8493, 0.4501, 0.8767, 0.4403, 0.8376, 0.4266, 0.8493, 0.4344, 0.8787, 0.4501, 0.8767, 0.1703, 0.8963, 0.1722, 0.8532, 0.1722, 0.8532, 0.1703, 0.8963, 0.1703, 0.8963, 0.1722, 0.8532, 0.1566, 0.8963, 0.1292, 0.8532, 0.1585, 0.8532, 0.1566, 0.8963, 0.1311, 0.8963, 0.1292, 0.8532, 0.1311, 0.8963, 0.1585, 0.8532, 0.1292, 0.8532, 0.1311, 0.8963, 0.1566, 0.8963, 0.1585, 0.8532, 0.4658, 0.8102, 0.4403, 0.8376, 0.4755, 0.8239, 0.4658, 0.8102, 0.4403, 0.82, 0.4403, 0.8376, 0.1233, 0.8963, 0.1233, 0.8532, 0.1233, 0.8532, 0.1233, 0.8963, 0.1233, 0.8963, 0.1233, 0.8532, 0.1252, 0.8493, 0.135, 0.8493, 0.135, 0.8493, 0.1252, 0.8493, 0.1252, 0.8493, 0.135, 0.8493, 0.4873, 0.863, 0.4599, 0.8943, 0.4501, 0.8787, 0.4873, 0.863, 0.4873, 0.8845, 0.4599, 0.8943, 0.1018, 0.9237, 0.1233, 0.9941, 0.1233, 0.9237, 0.1018, 0.9237, 0.1018, 0.9941, 0.1233, 0.9941, 0.1018, 0.9941, 0.1233, 0.9237, 0.1233, 0.9941, 0.1018, 0.9941, 0.1018, 0.9237, 0.1233, 0.9237, 0.1155, 0.9941, 0.1272, 0.9237, 0.1272, 0.9961, 0.1155, 0.9941, 0.1155, 0.9237, 0.1272, 0.9237, 0.4599, 0.7515, 0.4951, 0.775, 0.4834, 0.8023, 0.4599, 0.7515, 0.4834, 0.7515, 0.4951, 0.775, 0.05675, 0.9276, 0.08023, 1.0, 0.05675, 0.9961, 0.05675, 0.9276, 0.08023, 0.9256, 0.08023, 1.0, 0.4951, 0.775, 0.4599, 0.7515, 0.4834, 0.8023, 0.4951, 0.775, 0.4834, 0.7515, 0.4599, 0.7515, 0.08023, 0.9256, 0.1018, 0.9961, 0.08023, 1.0, 0.08023, 0.9256, 0.1018, 0.9276, 0.1018, 0.9961, 0.1155, 0.9237, 0.1272, 0.9961, 0.1272, 0.9237, 0.1155, 0.9237, 0.1155, 0.9941, 0.1272, 0.9961, 0.4579, 0.8023, 0.4599, 0.7515, 0.4834, 0.8023, 0.4579, 0.8023, 0.4462, 0.7769, 0.4599, 0.7515, 0.4599, 0.7515, 0.4579, 0.8023, 0.4834, 0.8023, 0.4599, 0.7515, 0.4462, 0.7789, 0.4579, 0.8023, 0.003914, 0.6341, 0.003914, 0.6341, 0.02348, 0.6575, 0.1174, 0.6341, 0.09785, 0.6575, 0.08219, 0.6341, 0.003914, 0.6341, 0.03914, 0.6341, 0.02348, 0.6575, 0.07828, 0.6341, 0.06262, 0.6575, 0.04501, 0.6341, 0.04501, 0.6341, 0.08219, 0.6047, 0.07828, 0.6341, 0.04501, 0.6341, 0.03718, 0.6047, 0.08219, 0.6047, 0.08219, 0.6341, 0.1194, 0.6047, 0.1174, 0.6341, 0.08219, 0.6341, 0.08023, 0.6047, 0.1194, 0.6047, 0.1468, 0.6321, 0.1272, 0.5949, 0.1468, 0.5969, 0.1468, 0.6321, 0.1272, 0.6341, 0.1272, 0.5949, 0.04697, 0.589, 0.08219, 0.6047, 0.03718, 0.6047, 0.04697, 0.589, 0.07828, 0.589, 0.08219, 0.6047, 0.02935, 0.589, 0.001957, 0.6047, 0.01174, 0.589, 0.02935, 0.589, 0.0411, 0.6047, 0.001957, 0.6047, 0.1468, 0.5969, 0.1566, 0.636, 0.1468, 0.6321, 0.1468, 0.5969, 0.1566, 0.5871, 0.1566, 0.636, 0.09002, 0.589, 0.1194, 0.6047, 0.08023, 0.6047, 0.09002, 0.589, 0.1096, 0.589, 0.1194, 0.6047, 0.1252, 0.9941, 0.1252, 0.9902, 0.1252, 0.9902, 0.1252, 0.9941, 0.1252, 0.9941, 0.1252, 0.9902, 0.003914, 0.6341, 0.0411, 0.6047, 0.03914, 0.6341, 0.003914, 0.6341, 0.001957, 0.6047, 0.0411, 0.6047, 0.4755, 0.8239, 0.4912, 0.8219, 0.4658, 0.8102, 0.4403, 0.8376, 0.4266, 0.8493, 0.4403, 0.82, 0.4344, 0.8787, 0.4501, 0.8767, 0.4599, 0.8943, 0.4501, 0.8787, 0.4344, 0.8787, 0.4599, 0.8943, 0.4912, 0.8219, 0.4755, 0.8239, 0.4658, 0.8102, 0.3953, 0.8806, 0.4188, 0.865, 0.3953, 0.8552, 0.4266, 0.8493, 0.4403, 0.8376, 0.4403, 0.82, 0.4403, 0.82, 0.4403, 0.82, 0.4266, 0.8493, 0.4658, 0.8102, 0.4658, 0.8102, 0.4912, 0.8219, 0.3953, 0.8806, 0.3953, 0.8552, 0.3738, 0.865, 0.4403, 0.8376, 0.4873, 0.863, 0.4755, 0.8239, 0.4403, 0.8376, 0.4501, 0.8787, 0.4873, 0.863, 0.4403, 0.8376, 0.4344, 0.8787, 0.4501, 0.8787, 0.4403, 0.8376, 0.4266, 0.8493, 0.4344, 0.8787, 0.4501, 0.8767, 0.4755, 0.8239, 0.4873, 0.863, 0.4501, 0.8767, 0.4403, 0.8376, 0.4755, 0.8239, 0.3953, 0.8337, 0.4188, 0.865, 0.4188, 0.8356, 0.3953, 0.8337, 0.3953, 0.8552, 0.4188, 0.865, 0.4403, 0.8376, 0.4658, 0.8102, 0.4403, 0.82, 0.4403, 0.8376, 0.4755, 0.8239, 0.4658, 0.8102, 0.4873, 0.863, 0.4599, 0.8943, 0.4501, 0.8767, 0.4873, 0.863, 0.4873, 0.8845, 0.4599, 0.8943, 0.3953, 0.8552, 0.3738, 0.8356, 0.3738, 0.865, 0.3953, 0.8552, 0.3953, 0.8337, 0.3738, 0.8356, 0.4344, 0.8787, 0.4403, 0.8376, 0.4501, 0.8767, 0.4344, 0.8787, 0.4266, 0.8493, 0.4403, 0.8376, 0.1703, 0.8963, 0.1722, 0.8532, 0.1722, 0.8532, 0.1703, 0.8963, 0.1703, 0.8963, 0.1722, 0.8532, 0.1292, 0.8532, 0.1566, 0.8963, 0.1585, 0.8532, 0.1292, 0.8532, 0.1311, 0.8963, 0.1566, 0.8963, 0.1566, 0.8963, 0.1292, 0.8532, 0.1585, 0.8532, 0.1566, 0.8963, 0.1311, 0.8963, 0.1292, 0.8532, 0.4658, 0.8102, 0.4403, 0.8376, 0.4403, 0.82, 0.4658, 0.8102, 0.4755, 0.8239, 0.4403, 0.8376, 0.1233, 0.8963, 0.1233, 0.8532, 0.1233, 0.8532, 0.1233, 0.8963, 0.1233, 0.8963, 0.1233, 0.8532, 0.1252, 0.8493, 0.135, 0.8493, 0.135, 0.8493, 0.1252, 0.8493, 0.1252, 0.8493, 0.135, 0.8493, 0.4501, 0.8787, 0.4873, 0.8845, 0.4873, 0.863, 0.4501, 0.8787, 0.4599, 0.8943, 0.4873, 0.8845, 0.1233, 0.9941, 0.1018, 0.9237, 0.1233, 0.9237, 0.1233, 0.9941, 0.1018, 0.9941, 0.1018, 0.9237, 0.1233, 0.9237, 0.1018, 0.9941, 0.1233, 0.9941, 0.1233, 0.9237, 0.1018, 0.9237, 0.1018, 0.9941, 0.1272, 0.9237, 0.1155, 0.9941, 0.1272, 0.9961, 0.1272, 0.9237, 0.1155, 0.9237, 0.1155, 0.9941, 0.4951, 0.775, 0.4599, 0.7515, 0.4834, 0.8023, 0.4951, 0.775, 0.4834, 0.7515, 0.4599, 0.7515, 0.08023, 1.0, 0.05675, 0.9276, 0.05675, 0.9961, 0.08023, 1.0, 0.08023, 0.9256, 0.05675, 0.9276, 0.4599, 0.7515, 0.4951, 0.775, 0.4834, 0.8023, 0.4599, 0.7515, 0.4834, 0.7515, 0.4951, 0.775, 0.1018, 0.9961, 0.08023, 0.9256, 0.08023, 1.0, 0.1018, 0.9961, 0.1018, 0.9276, 0.08023, 0.9256, 0.1272, 0.9961, 0.1155, 0.9237, 0.1272, 0.9237, 0.1272, 0.9961, 0.1155, 0.9941, 0.1155, 0.9237, 0.4599, 0.7515, 0.4579, 0.8023, 0.4834, 0.8023, 0.4599, 0.7515, 0.4462, 0.7769, 0.4579, 0.8023, 0.4579, 0.8023, 0.4599, 0.7515, 0.4834, 0.8023, 0.4579, 0.8023, 0.4462, 0.7789, 0.4599, 0.7515, 0.003914, 0.6341, 0.003914, 0.6341, 0.02348, 0.6575, 0.09785, 0.6575, 0.1174, 0.6341, 0.08219, 0.6341, 0.03914, 0.6341, 0.003914, 0.6341, 0.02348, 0.6575, 0.06262, 0.6575, 0.07828, 0.6341, 0.04501, 0.6341, 0.04501, 0.6341, 0.08219, 0.6047, 0.03718, 0.6047, 0.04501, 0.6341, 0.07828, 0.6341, 0.08219, 0.6047, 0.1174, 0.6341, 0.08023, 0.6047, 0.08219, 0.6341, 0.1174, 0.6341, 0.1194, 0.6047, 0.08023, 0.6047, 0.1468, 0.5969, 0.1272, 0.6341, 0.1468, 0.6321, 0.1468, 0.5969, 0.1272, 0.5949, 0.1272, 0.6341, 0.04697, 0.589, 0.08219, 0.6047, 0.07828, 0.589, 0.04697, 0.589, 0.03718, 0.6047, 0.08219, 0.6047, 0.02935, 0.589, 0.001957, 0.6047, 0.0411, 0.6047, 0.02935, 0.589, 0.01174, 0.589, 0.001957, 0.6047, 0.1468, 0.5969, 0.1566, 0.636, 0.1566, 0.5871, 0.1468, 0.5969, 0.1468, 0.6321, 0.1566, 0.636, 0.09002, 0.589, 0.1194, 0.6047, 0.1096, 0.589, 0.09002, 0.589, 0.08023, 0.6047, 0.1194, 0.6047, 0.1252, 0.9941, 0.1252, 0.9902, 0.1252, 0.9941, 0.1252, 0.9941, 0.1252, 0.9902, 0.1252, 0.9902, 0.03914, 0.6341, 0.001957, 0.6047, 0.003914, 0.6341, 0.03914, 0.6341, 0.0411, 0.6047, 0.001957, 0.6047, 0.2975, 0.7554, 0.3268, 0.7867, 0.2681, 0.7867, 0.3738, 0.7867, 0.3307, 0.7867, 0.3699, 0.7554, 0.3131, 0.7554, 0.2975, 0.7554, 0.2798, 0.7554, 0.3738, 0.7867, 0.3699, 0.7554, 0.3307, 0.7867, 0.3405, 0.7554, 0.3307, 0.7867, 0.3699, 0.7554, 0.3405, 0.7554, 0.3699, 0.7554, 0.3307, 0.7867, 0.3699, 0.8004, 0.3307, 0.7867, 0.3425, 0.8004, 0.3699, 0.8004, 0.3738, 0.7867, 0.3307, 0.7867, 0.3425, 0.8004, 0.3738, 0.7867, 0.3699, 0.8004, 0.3425, 0.8004, 0.3307, 0.7867, 0.3738, 0.7867, 0.4266, 0.7554, 0.3816, 0.7867, 0.3933, 0.7554, 0.4266, 0.7554, 0.4384, 0.7867, 0.3816, 0.7867, 0.3033, 0.8063, 0.2505, 0.8434, 0.2505, 0.8063, 0.3033, 0.8063, 0.3033, 0.8434, 0.2505, 0.8434, 0.4364, 0.8004, 0.3816, 0.7867, 0.4384, 0.7867, 0.4364, 0.8004, 0.3836, 0.8004, 0.3816, 0.7867, 0.3229, 0.8004, 0.2681, 0.7867, 0.3268, 0.7867, 0.3229, 0.8004, 0.272, 0.8004, 0.2681, 0.7867, 0.4325, 0.9295, 0.4325, 0.9295, 0.4325, 0.9295, 0.4325, 0.9295, 0.4325, 0.9295, 0.4325, 0.9295, 0.4325, 0.9295, 0.4325, 0.9295, 0.4325, 0.9295, 0.4325, 0.9295, 0.4325, 0.9295, 0.4325, 0.9295, 0.3327, 0.8552, 0.3151, 0.8063, 0.3327, 0.8063, 0.3327, 0.8552, 0.317, 0.863, 0.3151, 0.8063, 0.317, 0.863, 0.3151, 0.8063, 0.3151, 0.8063, 0.317, 0.863, 0.317, 0.863, 0.3151, 0.8063, 0.3151, 0.8063, 0.3327, 0.8552, 0.3346, 0.8063, 0.3151, 0.8063, 0.317, 0.863, 0.3327, 0.8552, 0.3542, 0.8063, 0.3346, 0.8552, 0.3327, 0.8063, 0.3542, 0.8063, 0.3523, 0.8552, 0.3346, 0.8552, 0.3307, 0.8063, 0.3112, 0.8063, 0.3307, 0.8063, 0.3307, 0.8063, 0.3112, 0.8063, 0.3112, 0.8063, 0.1194, 1.0, 0.1194, 0.9237, 0.1155, 0.9746, 0.3053, 0.8787, 0.3033, 0.8767, 0.3014, 0.8474, 0.1018, 1.0, 0.1057, 0.9746, 0.1018, 0.9237, 0.2818, 0.8787, 0.2877, 0.8474, 0.2857, 0.8767, 0.4853, 1.0, 0.4853, 0.9726, 0.4853, 1.0, 0.4873, 0.9961, 0.4853, 1.0, 0.4853, 0.9726, 0.4853, 1.0, 0.4853, 0.9726, 0.4853, 1.0, 0.4853, 0.9961, 0.4853, 1.0, 0.4853, 0.9726, 0.4873, 0.9961, 0.4853, 0.9726, 0.4853, 1.0, 0.4853, 0.9961, 0.4853, 0.9726, 0.4853, 1.0, 0.08023, 0.9804, 0.06067, 0.9706, 0.08023, 0.9804, 0.08023, 0.9804, 0.06067, 0.9706, 0.06067, 0.9706, 0.1272, 1.0, 0.1213, 0.9237, 0.1272, 0.9237, 0.1272, 1.0, 0.1213, 0.998, 0.1213, 0.9237, 0.4814, 0.8043, 0.4834, 0.7534, 0.4951, 0.7828, 0.4814, 0.8043, 0.4618, 0.7534, 0.4834, 0.7534, 0.1213, 0.9237, 0.1018, 0.998, 0.1018, 0.9237, 0.1213, 0.9237, 0.1213, 0.998, 0.1018, 0.998, 0.1194, 0.9237, 0.1272, 1.0, 0.1272, 0.9237, 0.1194, 0.9237, 0.1194, 1.0, 0.1272, 1.0, 0.4814, 0.8043, 0.4462, 0.775, 0.4618, 0.7534, 0.4814, 0.8043, 0.4579, 0.8043, 0.4462, 0.775, 0.2877, 0.8474, 0.3033, 0.8767, 0.2857, 0.8767, 0.2877, 0.8474, 0.3014, 0.8474, 0.3033, 0.8767, 0.09785, 0.9706, 0.08023, 0.9804, 0.08023, 0.9804, 0.09785, 0.9706, 0.09785, 0.9706, 0.08023, 0.9804, 0.3366, 0.9902, 0.3366, 0.9902, 0.3366, 0.9902, 0.3366, 0.9902, 0.3366, 0.9902, 0.3366, 0.9902, 0.1057, 0.9746, 0.1194, 0.9237, 0.1018, 0.9237, 0.1057, 0.9746, 0.1155, 0.9746, 0.1194, 0.9237, 0.2074, 0.8317, 0.1898, 0.8121, 0.2329, 0.818, 0.1898, 0.8121, 0.2074, 0.8317, 0.1898, 0.8571, 0.2074, 0.8317, 0.2329, 0.8513, 0.1898, 0.8571, 0.2329, 0.818, 0.2329, 0.8513, 0.2074, 0.8317, 0.05675, 0.775, 0.05479, 0.7534, 0.05675, 0.775, 0.05675, 0.775, 0.05284, 0.7554, 0.05479, 0.7534, 0.1429, 0.7926, 0.1781, 0.7554, 0.1703, 0.7926, 0.1429, 0.7926, 0.137, 0.7554, 0.1781, 0.7554, 0.06654, 0.8434, 0.1018, 0.9002, 0.06067, 0.9002, 0.06654, 0.8434, 0.09589, 0.8434, 0.1018, 0.9002, 0.07828, 0.7534, 0.05675, 0.775, 0.05479, 0.7534, 0.07828, 0.7534, 0.09002, 0.8023, 0.05675, 0.775, 0.2583, 0.775, 0.2368, 0.7554, 0.2603, 0.7554, 0.2583, 0.775, 0.225, 0.8023, 0.2368, 0.7554, 0.364, 0.8082, 0.3953, 0.8278, 0.364, 0.8258, 0.364, 0.8082, 0.3953, 0.8082, 0.3953, 0.8278, 0.18, 0.7926, 0.2368, 0.7554, 0.225, 0.8023, 0.18, 0.7926, 0.1742, 0.7554, 0.2368, 0.7554, 0.07828, 0.7534, 0.1331, 0.7926, 0.09002, 0.8023, 0.07828, 0.7534, 0.1389, 0.7554, 0.1331, 0.7926, 0.06654, 0.9217, 0.1018, 0.9002, 0.09785, 0.9217, 0.06654, 0.9217, 0.06067, 0.9002, 0.1018, 0.9002, 0.4325, 0.9295, 0.4325, 0.9295, 0.4325, 0.9295, 0.4325, 0.9295, 0.4325, 0.9295, 0.4325, 0.9295, 0.4325, 0.9295, 0.4325, 0.9295, 0.4325, 0.9295, 0.4325, 0.9295, 0.4325, 0.9295, 0.4325, 0.9295, 0.3151, 0.8063, 0.3327, 0.8552, 0.3327, 0.8063, 0.3151, 0.8063, 0.317, 0.863, 0.3327, 0.8552, 0.3151, 0.8063, 0.317, 0.863, 0.3151, 0.8063, 0.3151, 0.8063, 0.317, 0.863, 0.317, 0.863, 0.3327, 0.8552, 0.3151, 0.8063, 0.3346, 0.8063, 0.3327, 0.8552, 0.317, 0.863, 0.3151, 0.8063, 0.3346, 0.8552, 0.3542, 0.8063, 0.3327, 0.8063, 0.3346, 0.8552, 0.3523, 0.8552, 0.3542, 0.8063, 0.3112, 0.8063, 0.3307, 0.8063, 0.3307, 0.8063, 0.3112, 0.8063, 0.3112, 0.8063, 0.3307, 0.8063, 0.1194, 0.9237, 0.1194, 1.0, 0.1155, 0.9746, 0.3033, 0.8767, 0.3053, 0.8787, 0.3014, 0.8474, 0.1057, 0.9746, 0.1018, 1.0, 0.1018, 0.9237, 0.2877, 0.8474, 0.2818, 0.8787, 0.2857, 0.8767, 0.4853, 0.9726, 0.4853, 1.0, 0.4853, 1.0, 0.4853, 1.0, 0.4873, 0.9961, 0.4853, 0.9726, 0.4853, 0.9726, 0.4853, 1.0, 0.4853, 1.0, 0.4853, 1.0, 0.4853, 0.9961, 0.4853, 0.9726, 0.4853, 0.9726, 0.4873, 0.9961, 0.4853, 1.0, 0.4853, 0.9726, 0.4853, 0.9961, 0.4853, 1.0, 0.06067, 0.9706, 0.08023, 0.9804, 0.08023, 0.9804, 0.06067, 0.9706, 0.06067, 0.9706, 0.08023, 0.9804, 0.1213, 0.9237, 0.1272, 1.0, 0.1272, 0.9237, 0.1213, 0.9237, 0.1213, 0.998, 0.1272, 1.0, 0.4834, 0.7534, 0.4814, 0.8043, 0.4951, 0.7828, 0.4834, 0.7534, 0.4618, 0.7534, 0.4814, 0.8043, 0.1213, 0.9237, 0.1018, 0.998, 0.1213, 0.998, 0.1213, 0.9237, 0.1018, 0.9237, 0.1018, 0.998, 0.1272, 1.0, 0.1194, 0.9237, 0.1272, 0.9237, 0.1272, 1.0, 0.1194, 1.0, 0.1194, 0.9237, 0.4579, 0.8043, 0.4618, 0.7534, 0.4462, 0.775, 0.4579, 0.8043, 0.4814, 0.8043, 0.4618, 0.7534, 0.3014, 0.8474, 0.2857, 0.8767, 0.3033, 0.8767, 0.3014, 0.8474, 0.2877, 0.8474, 0.2857, 0.8767, 0.08023, 0.9804, 0.09785, 0.9706, 0.08023, 0.9804, 0.08023, 0.9804, 0.09785, 0.9706, 0.09785, 0.9706, 0.3366, 0.9902, 0.3366, 0.9902, 0.3366, 0.9902, 0.3366, 0.9902, 0.3366, 0.9902, 0.3366, 0.9902, 0.1194, 0.9237, 0.1057, 0.9746, 0.1018, 0.9237, 0.1194, 0.9237, 0.1155, 0.9746, 0.1057, 0.9746, 0.1898, 0.8121, 0.2074, 0.8317, 0.2329, 0.818, 0.2074, 0.8317, 0.1898, 0.8121, 0.1898, 0.8571, 0.2329, 0.8513, 0.2074, 0.8317, 0.1898, 0.8571, 0.2329, 0.8513, 0.2329, 0.818, 0.2074, 0.8317, 0.05675, 0.775, 0.05284, 0.7554, 0.05675, 0.775, 0.05675, 0.775, 0.05479, 0.7534, 0.05284, 0.7554, 0.1429, 0.7926, 0.1781, 0.7554, 0.137, 0.7554, 0.1429, 0.7926, 0.1703, 0.7926, 0.1781, 0.7554, 0.1018, 0.9002, 0.06654, 0.8434, 0.06067, 0.9002, 0.1018, 0.9002, 0.09589, 0.8434, 0.06654, 0.8434, 0.05675, 0.775, 0.07828, 0.7534, 0.05479, 0.7534, 0.05675, 0.775, 0.09002, 0.8023, 0.07828, 0.7534, 0.2368, 0.7554, 0.2583, 0.775, 0.2603, 0.7554, 0.2368, 0.7554, 0.225, 0.8023, 0.2583, 0.775, 0.364, 0.8082, 0.3953, 0.8278, 0.3953, 0.8082, 0.364, 0.8082, 0.364, 0.8258, 0.3953, 0.8278, 0.1742, 0.7554, 0.225, 0.8023, 0.2368, 0.7554, 0.1742, 0.7554, 0.18, 0.7926, 0.225, 0.8023, 0.1331, 0.7926, 0.07828, 0.7534, 0.09002, 0.8023, 0.1331, 0.7926, 0.1389, 0.7554, 0.07828, 0.7534, 0.09785, 0.9217, 0.06067, 0.9002, 0.06654, 0.9217, 0.09785, 0.9217, 0.1018, 0.9002, 0.06067, 0.9002, 0.9472, 0.5362, 0.9648, 0.5362, 0.9452, 0.5303, 0.9472, 0.5362, 0.9452, 0.5303, 0.9648, 0.5362, 0.9452, 0.5303, 0.9667, 0.5127, 0.9432, 0.5166, 0.9452, 0.5303, 0.9432, 0.5166, 0.9667, 0.5127, 0.9667, 0.5127, 0.9648, 0.5362, 0.9452, 0.5303, 0.9667, 0.5127, 0.9452, 0.5303, 0.9648, 0.5362, 0.9726, 0.5616, 0.9472, 0.5362, 0.9491, 0.5714, 0.9726, 0.5616, 0.9648, 0.5362, 0.9472, 0.5362, 0.9706, 0.5029, 0.9432, 0.5166, 0.9393, 0.501, 0.9706, 0.5029, 0.9667, 0.5127, 0.9432, 0.5166, 0.9432, 0.5166, 0.9706, 0.5029, 0.9393, 0.501, 0.9432, 0.5166, 0.9667, 0.5127, 0.9706, 0.5029, 0.9706, 0.5029, 0.9706, 0.5029, 0.9393, 0.501, 0.9706, 0.5029, 0.9922, 0.5068, 0.9706, 0.5029, 0.9472, 0.5362, 0.9726, 0.5616, 0.9491, 0.5714, 0.9472, 0.5362, 0.9648, 0.5362, 0.9726, 0.5616, 0.749, 0.9511, 0.7843, 0.9804, 0.7432, 0.9863, 0.749, 0.9511, 0.7843, 0.955, 0.7843, 0.9804, 0.7843, 0.955, 0.749, 0.9374, 0.7843, 0.9413, 0.7843, 0.955, 0.749, 0.9511, 0.749, 0.9374, 0.7843, 0.9804, 0.8175, 0.9511, 0.8234, 0.9863, 0.7843, 0.9804, 0.7843, 0.955, 0.8175, 0.9511, 0.7843, 0.9804, 0.8058, 0.998, 0.7882, 1.0, 0.7843, 0.9804, 0.8234, 0.9863, 0.8058, 0.998, 0.749, 0.9961, 0.7843, 0.9804, 0.7882, 1.0, 0.749, 0.9961, 0.7432, 0.9863, 0.7843, 0.9804, 0.8175, 0.9374, 0.7843, 0.955, 0.7843, 0.9413, 0.8175, 0.9374, 0.8175, 0.9511, 0.7843, 0.955, 0.7843, 0.9002, 0.7843, 0.9217, 0.7569, 0.9198, 0.7843, 0.9002, 0.8097, 0.9198, 0.7843, 0.9217, 0.8097, 0.9198, 0.7843, 0.9413, 0.7843, 0.9217, 0.8097, 0.9198, 0.8175, 0.9374, 0.7843, 0.9413, 0.7843, 0.9413, 0.7569, 0.9198, 0.7843, 0.9217, 0.7843, 0.9413, 0.749, 0.9374, 0.7569, 0.9198])
me_mesh.materials.append(mat_material)
me_mesh.update()
me_mesh.normals_split_custom_set([tuple(v) for v in zip(*[iter([0.0, -0.998, 0.06336, 0.0, -0.998, 0.06336, 0.0, -0.998, 0.06336, 0.0, -0.998, 0.06336, 0.0, -0.998, 0.06336, 0.0, -0.998, 0.06336, -0.3114, 0.1643, 0.936, 0.312, -0.1668, 0.9353, 0.1971, 0.4161, 0.8877, -0.3114, 0.1643, 0.936, -0.1977, -0.423, 0.8843, 0.3119, -0.1669, 0.9353, -0.8036, 0.5843, 0.1135, -0.8036, 0.5843, 0.1135, -0.7735, 0.6139, 0.1575, -0.8036, 0.5842, 0.1135, -0.8307, 0.5524, 0.06905, -0.8036, 0.5842, 0.1135, 0.8001, 0.59, 0.1081, 0.8001, 0.59, 0.1081, 0.775, 0.615, 0.1455, 0.8001, 0.5901, 0.1081, 0.8231, 0.5635, 0.07044, 0.8001, 0.5901, 0.1081, 0.2403, 0.2522, -0.9374, -0.2409, -0.2548, -0.9365, -0.4005, 0.4203, -0.8142, 0.2403, 0.2522, -0.9374, 0.4016, -0.4248, -0.8113, -0.2409, -0.2548, -0.9365, 0.3119, -0.1669, 0.9353, 0.5944, 0.6842, 0.4225, 0.1971, 0.4161, 0.8877, 0.3119, -0.1668, 0.9353, 0.6735, -0.6278, 0.3903, 0.5944, 0.6842, 0.4225, 0.1971, 0.4161, 0.8877, -0.6742, 0.6234, 0.3961, -0.3114, 0.1643, 0.936, 0.1971, 0.4161, 0.8877, 0.5944, 0.6843, 0.4225, -0.6742, 0.6234, 0.3961, -0.3113, 0.1643, 0.936, -0.594, -0.6863, 0.4196, -0.1977, -0.423, 0.8843, -0.3113, 0.1643, 0.936, -0.6742, 0.6234, 0.3961, -0.594, -0.6863, 0.4196, -0.1977, -0.423, 0.8843, 0.6735, -0.6278, 0.3903, 0.312, -0.1668, 0.9353, -0.1977, -0.423, 0.8843, -0.594, -0.6863, 0.4196, 0.6734, -0.6278, 0.3903, -0.4005, 0.4203, -0.8142, 0.6759, 0.5081, -0.5339, 0.2403, 0.2522, -0.9374, -0.4004, 0.4203, -0.8143, -0.4809, 0.7633, -0.4314, 0.6759, 0.5081, -0.5338, 0.4016, -0.4248, -0.8114, -0.6765, -0.5111, -0.5303, -0.2409, -0.2548, -0.9365, 0.4016, -0.4248, -0.8113, 0.4809, -0.7649, -0.4286, -0.6765, -0.5111, -0.5303, -0.6765, -0.511, -0.5303, -0.6742, 0.6234, 0.396, -0.4809, 0.7633, -0.4314, -0.6765, -0.511, -0.5303, -0.5941, -0.6863, 0.4197, -0.6742, 0.6234, 0.396, 0.6759, 0.5081, -0.5338, 0.6735, -0.6278, 0.3903, 0.4808, -0.7649, -0.4286, 0.6759, 0.5081, -0.5338, 0.5944, 0.6842, 0.4226, 0.6735, -0.6277, 0.3903, 0.4016, -0.4247, -0.8114, 0.6759, 0.5081, -0.5338, 0.4808, -0.7649, -0.4286, 0.4016, -0.4248, -0.8113, 0.2403, 0.2522, -0.9373, 0.6759, 0.5081, -0.5338, -0.4809, 0.7632, -0.4315, 0.5944, 0.6842, 0.4226, 0.6759, 0.5081, -0.5338, -0.4809, 0.7633, -0.4315, -0.6741, 0.6234, 0.3961, 0.5944, 0.6842, 0.4225, -0.4005, 0.4203, -0.8142, -0.6765, -0.511, -0.5303, -0.4809, 0.7632, -0.4315, -0.4005, 0.4203, -0.8142, -0.2409, -0.2548, -0.9365, -0.6765, -0.511, -0.5303, 0.4808, -0.7649, -0.4286, -0.594, -0.6863, 0.4197, -0.6765, -0.511, -0.5303, 0.4808, -0.7649, -0.4286, 0.6735, -0.6278, 0.3903, -0.594, -0.6863, 0.4197, 0.9927, -0.062, 0.1036, 0.9055, 0.1573, -0.3942, 0.99, -0.1411, 0.009356, 0.657, -0.7217, 0.2179, 0.6636, -0.3704, 0.6499, 0.99, -0.1411, 0.009357, -0.3484, 0.07772, -0.9341, -0.3484, 0.07772, -0.9341, -0.3484, 0.07772, -0.9341, 0.9927, -0.06196, 0.1037, 0.99, -0.141, 0.009328, 0.6637, -0.3704, 0.6499, 0.3954, -0.7244, -0.5646, 0.8187, 0.4412, -0.3676, 0.8564, 0.3107, -0.4124, 0.003691, 0.5823, -0.813, -0.8831, -0.2732, -0.3815, -0.8204, 0.5501, 0.1559, 0.6728, -0.5896, -0.4468, 0.9927, -0.06198, 0.1036, 0.6868, -0.7264, 0.02555, 0.6618, 0.7496, -0.007509, 0.3994, 0.8862, 0.2348, 0.7905, 0.4751, -0.3865, -0.4211, -0.9069, 0.01296, -0.4211, -0.9069, 0.01296, -0.4211, -0.9069, 0.01296, 0.8736, 0.4061, 0.2682, 0.8736, 0.4061, 0.2682, 0.8736, 0.4061, 0.2682, 0.04949, 0.6694, -0.7412, 0.04949, 0.6694, -0.7412, 0.04949, 0.6694, -0.7412, 0.4211, -0.9069, 0.01296, 0.4211, -0.9069, 0.01296, 0.4211, -0.9069, 0.01296, -0.8736, 0.4061, 0.2682, -0.8736, 0.4061, 0.2682, -0.8736, 0.4061, 0.2682, -0.04949, 0.6694, -0.7412, -0.04949, 0.6694, -0.7412, -0.04949, 0.6694, -0.7412, -0.67, -0.4661, 0.5778, -0.003995, -0.2624, 0.9649, -0.5839, -0.5737, 0.5745, -0.2396, -0.6026, 0.7612, -0.7545, -0.2947, 0.5865, -0.6271, -0.299, 0.7193, 0.6712, -0.4365, 0.5991, 0.6637, -0.3704, 0.6499, -0.003988, -0.2624, 0.9649, 0.6728, -0.5896, -0.4468, 0.9, -0.1479, -0.4101, 0.9927, -0.062, 0.1036, -0.9926, -0.08264, 0.08946, -0.9614, 0.2668, -0.06797, -0.9049, 0.1581, -0.3951, -0.9926, -0.08262, 0.08946, -0.5838, -0.5737, 0.5745, -0.9614, 0.2668, -0.06796, 0.9055, 0.1573, -0.3942, 0.6287, -0.3176, -0.7098, 0.8023, -0.2424, -0.5455, -0.6297, -0.3154, -0.7099, -0.8043, -0.2358, -0.5454, -0.5617, -0.4284, -0.7078, 0.6287, -0.3176, -0.7098, 0.5574, -0.4327, -0.7086, 0.8023, -0.2424, -0.5455, -0.7842, -0.5369, -0.3111, -0.8205, 0.55, 0.1558, -0.9919, 0.06148, -0.1111, -0.9049, 0.1581, -0.3952, -0.8044, -0.2358, -0.5453, -0.6297, -0.3154, -0.7099, -0.6297, -0.3154, -0.7099, -0.5616, -0.4284, -0.7078, -6.405e-06, -0.5817, -0.8134, -0.9107, -0.2918, -0.2923, -0.6147, -0.3785, -0.692, -0.9826, 0.1623, 0.09014, 0.523, -0.486, -0.7002, 0.523, -0.486, -0.7002, 0.523, -0.486, -0.7002, -0.003992, -0.2625, 0.9649, -0.00509, -0.8326, 0.5538, 0.6712, -0.4365, 0.5991, -0.003978, -0.2624, 0.9649, -0.6701, -0.466, 0.5778, -0.005089, -0.8326, 0.5538, -0.6297, -0.3154, -0.7099, -0.9, -0.1479, -0.4101, -0.9049, 0.1581, -0.3952, 0.6287, -0.3176, -0.7098, 0.9055, 0.1573, -0.3942, 0.9, -0.1479, -0.4101, 0.6287, -0.3176, -0.7098, 0.9, -0.1479, -0.4101, 0.6728, -0.5896, -0.4468, -0.6731, -0.5999, -0.4324, -0.9, -0.1479, -0.4101, -0.6297, -0.3154, -0.7099, -0.9049, 0.1581, -0.3952, -0.9, -0.1479, -0.4101, -0.9926, -0.08261, 0.08949, -0.6732, -0.5999, -0.4324, -0.9926, -0.08259, 0.08949, -0.9, -0.1479, -0.4101, -0.003987, -0.2624, 0.9649, 0.6637, -0.3703, 0.6499, -0.002289, -0.5413, 0.8408, 0.8564, 0.3107, -0.4124, 0.8113, 0.5826, -0.04766, 0.3154, 0.9447, 0.08974, 0.6287, -0.3176, -0.7098, 7.555e-06, -0.5817, -0.8134, 0.5574, -0.4327, -0.7086, -0.002295, -0.5413, 0.8408, -0.5839, -0.5737, 0.5745, -0.003988, -0.2624, 0.9649, -0.6731, -0.5999, -0.4324, -0.6802, -0.7323, 0.03124, -0.9926, -0.0826, 0.08946, -0.61, 0.7294, 0.3097, 0.0991, 0.9628, -0.2514, 0.246, 0.967, 0.06639, -0.2701, 0.4433, -0.8547, 0.3073, 0.4259, -0.851, 0.09903, 0.9628, -0.2514, -0.4134, -0.5311, -0.7396, -0.4134, -0.5311, -0.7396, -0.4134, -0.5311, -0.7396, -0.9002, 0.4343, 0.03336, -0.61, 0.7294, 0.3096, 0.246, 0.967, 0.0663, 0.003608, 0.5823, -0.813, 0.3815, 0.05859, -0.9225, -0.8831, -0.2731, -0.3816, -0.5838, -0.5737, 0.5745, -0.7782, -0.2011, 0.595, -0.883, -0.2732, -0.3816, -0.7782, -0.2011, 0.595, -0.8205, 0.55, 0.1558, -0.8831, -0.2732, -0.3815, -0.5838, -0.5737, 0.5745, -0.8831, -0.2732, -0.3815, -0.16, -0.9871, 0.01026, 0.5807, 0.7814, 0.2282, 0.8187, 0.4412, -0.3675, 0.3994, 0.8862, 0.2348, -0.8205, 0.55, 0.1558, -0.9826, 0.1623, 0.09017, -0.9919, 0.06144, -0.1111, -0.9875, 0.1539, -0.03379, -0.9875, 0.1539, -0.03379, -0.9875, 0.1539, -0.03379, 0.5537, 0.8263, 0.1035, 0.5537, 0.8263, 0.1035, 0.5537, 0.8263, 0.1035, -0.9107, -0.2918, -0.2922, -0.9826, 0.1623, 0.09014, -0.9671, -0.1535, 0.2029, 0.657, -0.7217, 0.2179, 0.6649, -0.3539, 0.6578, 0.6636, -0.3704, 0.6499, -0.7782, -0.2011, 0.595, -0.5839, -0.5737, 0.5745, -0.6271, -0.299, 0.7192, -0.61, 0.7294, 0.3096, 0.1762, 0.7548, 0.6319, 0.0991, 0.9628, -0.2514, 0.6618, 0.7496, -0.007476, 0.4042, 0.7693, 0.4948, 0.3994, 0.8862, 0.2348, 0.3882, -0.517, 0.7629, -0.00225, -0.5413, 0.8408, 0.6637, -0.3704, 0.6499, 0.7199, 0.6744, -0.1641, 0.3073, 0.4258, -0.851, 0.3987, 0.9169, -0.0187, 0.5281, -0.361, 0.7687, 0.5776, -0.2521, 0.7764, 0.541, -0.3364, 0.7708, 0.6649, -0.3539, 0.6578, 0.482, -0.09212, 0.8713, 0.6637, -0.3704, 0.6499, 0.246, 0.967, 0.06636, 0.0991, 0.9628, -0.2514, 0.7199, 0.6744, -0.1641, -0.2701, 0.4433, -0.8547, 0.0991, 0.9628, -0.2514, -0.6695, 0.6558, -0.3487, -0.6695, 0.6558, -0.3487, 0.09912, 0.9628, -0.2515, -0.7741, 0.5205, -0.3604, 0.7199, 0.6744, -0.1641, 0.09907, 0.9628, -0.2514, 0.3073, 0.4259, -0.851, 0.08029, 0.8405, 0.5358, 0.3993, 0.8862, 0.2348, 0.4042, 0.7692, 0.4949, 0.9927, -0.06198, 0.1036, 0.9, -0.1479, -0.4101, 0.9055, 0.1573, -0.3942, -0.6732, -0.5999, -0.4324, 1.943e-05, -0.5817, -0.8134, -0.003763, -0.8255, -0.5643, -0.6732, -0.5999, -0.4324, -0.6297, -0.3154, -0.7099, -1.685e-05, -0.5817, -0.8134, -0.003766, -0.8255, -0.5643, 0.6869, -0.7263, 0.02553, -0.0101, -0.9997, -0.02331, -0.003774, -0.8255, -0.5644, 0.6728, -0.5896, -0.4469, 0.6868, -0.7264, 0.02555, -2.014e-05, -0.5817, -0.8134, 0.6728, -0.5896, -0.4469, -0.00373, -0.8255, -0.5643, 2.403e-05, -0.5817, -0.8134, 0.6287, -0.3176, -0.7098, 0.6728, -0.5896, -0.4469, -0.6271, -0.299, 0.7193, -0.002262, -0.5413, 0.8408, -0.2396, -0.6026, 0.7612, -0.6271, -0.299, 0.7193, -0.5839, -0.5737, 0.5745, -0.002302, -0.5413, 0.8408, 0.6869, -0.7263, 0.02556, -0.005103, -0.8326, 0.5538, -0.01014, -0.9997, -0.02329, 0.6869, -0.7263, 0.02552, 0.6712, -0.4365, 0.5991, -0.005104, -0.8326, 0.5538, -0.6803, -0.7323, 0.03121, -0.003754, -0.8255, -0.5644, -0.01013, -0.9997, -0.02329, -0.6802, -0.7323, 0.03125, -0.6732, -0.5999, -0.4324, -0.003746, -0.8255, -0.5643, -0.9926, -0.08265, 0.08946, -0.67, -0.466, 0.5778, -0.5839, -0.5737, 0.5745, -0.9926, -0.08264, 0.08947, -0.6802, -0.7323, 0.03124, -0.6701, -0.466, 0.5778, -0.005065, -0.8326, 0.5538, -0.6803, -0.7323, 0.03121, -0.0101, -0.9997, -0.02335, -0.005115, -0.8326, 0.5538, -0.6701, -0.4661, 0.5778, -0.6802, -0.7323, 0.03122, 0.6712, -0.4365, 0.5991, 0.9927, -0.06198, 0.1037, 0.6637, -0.3704, 0.6499, 0.6712, -0.4365, 0.5991, 0.6869, -0.7263, 0.02555, 0.9927, -0.06198, 0.1036, 0.8113, 0.5826, -0.04773, 0.8187, 0.4412, -0.3676, 0.5807, 0.7815, 0.2282, 0.8114, 0.5826, -0.04771, 0.8563, 0.3107, -0.4125, 0.8186, 0.4412, -0.3676, 0.9714, 0.18, 0.1551, 0.5807, 0.7815, 0.2282, 0.9714, 0.18, 0.1551, 0.9714, 0.1799, 0.155, 0.8113, 0.5826, -0.04773, 0.5807, 0.7815, 0.2282, -0.9533, 0.2204, 0.2067, -0.61, 0.7294, 0.3097, -0.9002, 0.4343, 0.03338, -0.9533, 0.2204, 0.2067, -0.9493, 0.221, 0.2235, -0.61, 0.7294, 0.3097, 0.5807, 0.7815, 0.2282, 0.07965, 0.8398, 0.537, -0.09471, 0.8768, 0.4715, 0.5807, 0.7814, 0.2283, 0.3994, 0.8862, 0.2348, 0.08029, 0.8405, 0.5358, 0.2854, 0.9482, 0.1399, 0.3988, 0.9169, -0.0187, 0.2596, 0.9525, 0.1593, 0.2854, 0.9482, 0.1399, 0.7199, 0.6744, -0.1641, 0.3988, 0.9169, -0.01866, -0.6271, -0.299, 0.7193, -0.8205, 0.55, 0.1558, -0.7781, -0.2011, 0.595, -0.6271, -0.299, 0.7192, -0.9826, 0.1623, 0.09015, -0.8205, 0.5501, 0.1558, 0.5281, -0.361, 0.7687, 0.3882, -0.517, 0.7629, 0.6637, -0.3704, 0.6499, 0.5281, -0.361, 0.7687, 0.541, -0.3364, 0.7708, 0.3882, -0.517, 0.7629, 0.3073, 0.4258, -0.851, 0.169, 0.02486, -0.9853, 0.168, 0.02739, -0.9854, 0.3073, 0.4259, -0.851, -0.2702, 0.4432, -0.8547, 0.169, 0.02484, -0.9853, -0.6271, -0.299, 0.7193, -0.9671, -0.1535, 0.2029, -0.9826, 0.1623, 0.09017, -0.6271, -0.299, 0.7193, -0.7545, -0.2947, 0.5865, -0.9671, -0.1535, 0.2029, -0.8801, 0.4748, 0.000277, -0.5189, 0.3016, 0.7999, -0.4556, 0.5543, 0.6966, 0.9324, 0.3517, -0.08368, 0.4093, 0.522, -0.7484, 0.5711, 0.4536, -0.6842, 0.4631, -0.4528, -0.7619, 0.9452, -0.3095, 0.1044, 0.3283, -0.9388, 0.1043, 0.9452, -0.3095, 0.1043, 0.4123, -0.3956, 0.8207, 0.3282, -0.9388, 0.1043, -0.5221, 0.2977, -0.7993, -0.8801, 0.4748, 0.0002531, -0.6598, 0.5588, -0.5025, -0.5086, -0.5006, -0.7005, -0.3258, -0.9389, -0.1113, -0.9659, -0.259, 0.00113, 0.5293, 0.4338, 0.7292, 0.9324, 0.3517, -0.0837, 0.7814, 0.4375, 0.445, 0.5711, 0.4536, -0.6841, 0.7814, 0.4375, 0.445, 0.9324, 0.3517, -0.08365, -0.4556, 0.5543, 0.6965, -0.6597, 0.5588, -0.5025, -0.8801, 0.4747, 0.0002332, -0.9659, -0.259, 0.001099, -0.3258, -0.9389, -0.1113, -0.4056, -0.6186, 0.673, 0.4124, -0.3955, 0.8207, -0.5189, 0.3016, 0.7999, -0.4056, -0.6186, 0.673, 0.4124, -0.3955, 0.8207, 0.5293, 0.4338, 0.7291, -0.5189, 0.3016, 0.7999, 0.9452, -0.3095, 0.1043, 0.5293, 0.4338, 0.7292, 0.4123, -0.3955, 0.8207, 0.9452, -0.3095, 0.1044, 0.9324, 0.3516, -0.08368, 0.5293, 0.4338, 0.7292, -0.5221, 0.2977, -0.7992, 0.4631, -0.4529, -0.7619, -0.5087, -0.5005, -0.7005, -0.5221, 0.2977, -0.7992, 0.4093, 0.522, -0.7484, 0.4631, -0.4528, -0.7619, -0.9659, -0.259, 0.001121, -0.5221, 0.2976, -0.7993, -0.5087, -0.5006, -0.7005, -0.9659, -0.259, 0.001117, -0.8801, 0.4747, 0.0002656, -0.5221, 0.2977, -0.7992, -0.4556, 0.5543, 0.6965, 0.5293, 0.4338, 0.7291, 0.7814, 0.4376, 0.445, -0.4556, 0.5543, 0.6965, -0.519, 0.3016, 0.7998, 0.5293, 0.4338, 0.7292, 0.4631, -0.4528, -0.7619, -0.3259, -0.9388, -0.1113, -0.5086, -0.5005, -0.7006, 0.4631, -0.4528, -0.7619, 0.3282, -0.9388, 0.1043, -0.3259, -0.9388, -0.1113, -0.5189, 0.3016, 0.7999, -0.9659, -0.259, 0.001122, -0.4056, -0.6185, 0.673, -0.5189, 0.3016, 0.7999, -0.8801, 0.4748, 0.0002595, -0.9659, -0.259, 0.001091, 0.9324, 0.3516, -0.08367, 0.4631, -0.4528, -0.7619, 0.4093, 0.522, -0.7484, 0.9324, 0.3516, -0.08366, 0.9452, -0.3094, 0.1044, 0.4631, -0.4528, -0.7619, -0.6597, 0.5588, -0.5025, -0.9987, -0.05023, 0.0003544, -0.9987, -0.05054, 0.000722, -0.6598, 0.5587, -0.5026, -0.4556, 0.5543, 0.6966, -0.9987, -0.05031, 0.0004414, -0.4556, 0.5543, 0.6965, -9.323e-05, -0.02523, 0.9997, -0.0003476, -0.02501, 0.9997, -0.4556, 0.5543, 0.6966, 0.7814, 0.4376, 0.445, 0.0, -0.02531, 0.9997, 0.5711, 0.4536, -0.6842, 0.0001596, -0.03781, -0.9993, 0.0005207, -0.03749, -0.9993, 0.5711, 0.4536, -0.6842, -0.6597, 0.5587, -0.5025, 0.0, -0.03795, -0.9993, -0.6598, 0.5587, -0.5025, 0.4092, 0.522, -0.7484, -0.5221, 0.2977, -0.7992, -0.6598, 0.5587, -0.5025, 0.5711, 0.4536, -0.6842, 0.4093, 0.522, -0.7484, 0.7814, 0.4375, 0.445, 0.9993, -0.03793, -0.0005419, 0.9993, -0.03793, -0.0005419, 0.7814, 0.4375, 0.445, 0.5711, 0.4536, -0.6842, 0.9993, -0.03747, 0.0, -1.435e-05, 1.0, 1.403e-05, -1.333e-05, 1.0, 1.503e-05, 0.01389, 0.9998, -0.01428, 1.333e-05, 1.0, -1.594e-05, -0.01389, 0.9998, 0.01428, 1.435e-05, 1.0, -1.494e-05, -0.4056, -0.6185, 0.673, 0.3283, -0.9388, 0.1043, 0.4124, -0.3955, 0.8207, -0.4056, -0.6186, 0.673, -0.3258, -0.9389, -0.1112, 0.3283, -0.9388, 0.1043, -0.4947, 0.005251, 0.8691, 0.3292, 0.006911, 0.9442, 0.656, 0.004157, 0.7548, -0.4947, 0.005246, 0.8691, -0.4966, 0.006359, 0.8679, 0.3292, 0.006904, 0.9442, -0.4965, -4.463e-05, -0.868, 0.3291, 1.934e-05, -0.9443, 0.6582, 3.134e-05, -0.7529, -0.4965, -2.95e-05, -0.868, -0.4965, -2.384e-05, -0.868, 0.3291, 2.937e-05, -0.9443, 0.6582, -4.835e-06, -0.7528, 0.983, 1.042e-05, -0.1838, 0.982, 0.001329, 0.1891, 0.6582, -1.061e-05, -0.7528, 0.3291, -2.064e-05, -0.9443, 0.983, 3.532e-06, -0.1838, 1.65e-06, -1.0, -4.508e-06, 0.0, -0.9932, 0.1168, 8.478e-06, -1.0, -4.523e-06, 4.977e-06, -1.0, -4.45e-06, 0.0, -0.9932, 0.1168, 0.0, -0.9932, 0.1168, -0.4947, 0.005258, 0.8691, -0.9807, 0.00143, 0.1953, -0.4967, 0.006362, 0.8679, -0.4947, 0.005228, 0.8691, -0.9818, 1.703e-05, -0.19, -0.9807, 0.001384, 0.1953, 0.0, 0.9929, 0.1191, -6.622e-06, 0.9999, 0.01085, -7.641e-06, 0.9999, 0.01085, 0.0, 0.9929, 0.1191, 0.0, 0.9929, 0.1191, -6.966e-07, 0.9999, 0.01085, -0.9818, -2.624e-05, -0.19, -0.4965, -1.242e-05, -0.8681, -0.9807, 0.00138, 0.1953, -0.9818, -3.165e-05, -0.19, -0.4965, -1.284e-05, -0.8681, -0.4965, 3.879e-05, -0.8681, 0.656, 0.004141, 0.7547, 0.982, 0.00137, 0.1891, 0.983, 4.307e-05, -0.1838, 0.656, 0.004106, 0.7548, 0.3292, 0.006951, 0.9442, 0.982, 0.001342, 0.1891, 0.0, -0.9932, -0.1168, 5.623e-07, -1.0, 4.701e-06, 1.042e-05, -1.0, 4.696e-06, 0.0, -0.9932, -0.1168, 0.0, -0.9932, -0.1168, 5.525e-06, -1.0, 5.506e-06, -8.646e-06, 0.9999, 0.01085, 0.0, 0.9952, -0.09757, -4.358e-06, 0.9999, 0.01085, 8.728e-06, 0.9999, 0.01085, 0.0, 0.9952, -0.09757, 0.0, 0.9952, -0.09757, 0.6028, -0.542, -0.5856, 0.6449, -0.485, 0.5907, 0.01293, -0.9999, -0.008575, 0.6028, -0.542, -0.5856, 0.01295, -0.9999, -0.008598, -0.4398, -0.4736, -0.7631, 0.6448, -0.485, 0.5907, -0.729, -0.4984, 0.4691, 0.01292, -0.9999, -0.008612, -0.4397, -0.4736, -0.7631, 0.01291, -0.9999, -0.008588, -0.729, -0.4984, 0.4691, -0.729, -0.4984, 0.4691, -0.9536, 0.301, -1.922e-06, -0.4397, -0.4736, -0.7631, -0.729, -0.4984, 0.4691, -0.4832, 0.1782, 0.8572, -0.9536, 0.301, 1.746e-05, -0.4398, -0.4736, -0.7631, 0.6824, 0.2342, -0.6924, 0.6028, -0.5419, -0.5856, -0.4397, -0.4736, -0.7631, 0.07222, 0.06907, -0.995, 0.6824, 0.2342, -0.6924, 0.266, 0.9161, -0.2999, -0.2796, 0.9026, 0.3272, 0.4846, 0.841, 0.2406, 0.266, 0.9161, -0.2999, -0.2087, 0.7444, -0.6343, -0.2796, 0.9026, 0.3272, -0.2796, 0.9026, 0.3272, -0.9536, 0.301, -6.683e-06, -0.4831, 0.1782, 0.8572, -0.2796, 0.9027, 0.3271, -0.2086, 0.7444, -0.6343, -0.9536, 0.301, 1.256e-05, -0.2796, 0.9026, 0.3272, 0.5634, 0.3966, 0.7248, 0.4846, 0.841, 0.2405, -0.2796, 0.9026, 0.3272, -0.4831, 0.1782, 0.8572, 0.5634, 0.3967, 0.7247, 0.4846, 0.841, 0.2405, 0.6824, 0.2343, -0.6925, 0.266, 0.9162, -0.2998, 0.4846, 0.841, 0.2405, 0.5634, 0.3967, 0.7247, 0.6823, 0.2343, -0.6925, -0.2086, 0.7444, -0.6343, 0.6823, 0.2343, -0.6925, 0.07222, 0.06907, -0.995, -0.2087, 0.7444, -0.6343, 0.266, 0.9161, -0.2999, 0.6824, 0.2342, -0.6925, 0.6449, -0.485, 0.5907, 0.6824, 0.2343, -0.6924, 0.5634, 0.3967, 0.7247, 0.6449, -0.4849, 0.5907, 0.6028, -0.5419, -0.5856, 0.6824, 0.2342, -0.6925, 0.6449, -0.485, 0.5907, -0.4832, 0.1782, 0.8572, -0.729, -0.4985, 0.4691, 0.6449, -0.485, 0.5907, 0.5634, 0.3966, 0.7247, -0.4831, 0.1782, 0.8572, 0.6168, 0.7023, -0.3553, 0.9126, -0.08712, -0.3994, 0.5926, 0.6347, -0.496, -0.5305, -0.7247, -0.4398, -0.9081, 0.002907, -0.4188, -0.7821, -0.4398, -0.4415, -0.9658, -0.0005785, 0.2594, -0.4117, -0.8193, 0.3991, -0.33, -0.1125, 0.9372, -0.4064, 0.6715, 0.6196, -0.9658, -0.0005786, 0.2594, -0.33, -0.1125, 0.9372, 0.9126, -0.0871, -0.3994, 0.4015, -0.8436, -0.3565, 0.4581, -0.6935, -0.556, 0.3277, 0.1086, 0.9385, 0.5313, -0.6658, 0.5239, 0.9451, 0.1064, 0.309, -0.9081, 0.002903, -0.4188, -0.4561, 0.8066, -0.376, -0.6613, 0.5299, -0.5309, -0.6613, 0.5299, -0.5309, -0.782, -0.4398, -0.4416, -0.9081, 0.002915, -0.4188, 0.4581, -0.6935, -0.556, 0.5925, 0.6347, -0.496, 0.9126, -0.0871, -0.3994, 0.3276, 0.1086, 0.9385, 0.9451, 0.1064, 0.309, 0.4113, 0.8217, 0.3944, -0.4561, 0.8066, -0.376, 0.4114, 0.8217, 0.3944, 0.6168, 0.7024, -0.3554, -0.4561, 0.8066, -0.376, -0.4065, 0.6714, 0.6196, 0.4113, 0.8217, 0.3945, -0.4561, 0.8066, -0.376, -0.9658, -0.0005594, 0.2594, -0.4064, 0.6714, 0.6197, -0.4561, 0.8066, -0.376, -0.9081, 0.002907, -0.4188, -0.9658, -0.000582, 0.2594, -0.4117, -0.8193, 0.3991, 0.4015, -0.8436, -0.3564, 0.5313, -0.6658, 0.5239, -0.4117, -0.8193, 0.3991, -0.5305, -0.7247, -0.4398, 0.4015, -0.8436, -0.3564, 0.9126, -0.08709, -0.3994, 0.5313, -0.6658, 0.5239, 0.4015, -0.8436, -0.3565, 0.9126, -0.08709, -0.3994, 0.9451, 0.1064, 0.309, 0.5313, -0.6658, 0.5239, -0.4561, 0.8066, -0.376, 0.5925, 0.6347, -0.496, -0.6613, 0.5299, -0.5309, -0.4561, 0.8066, -0.376, 0.6168, 0.7024, -0.3553, 0.5926, 0.6347, -0.496, 0.5313, -0.6658, 0.5239, -0.33, -0.1126, 0.9372, -0.4117, -0.8193, 0.3991, 0.5313, -0.6658, 0.5239, 0.3277, 0.1085, 0.9385, -0.33, -0.1125, 0.9372, 0.9451, 0.1064, 0.309, 0.6168, 0.7023, -0.3553, 0.4113, 0.8217, 0.3945, 0.9451, 0.1064, 0.309, 0.9126, -0.08713, -0.3994, 0.6168, 0.7024, -0.3553, -0.9658, -0.0005817, 0.2594, -0.5305, -0.7247, -0.4398, -0.4117, -0.8192, 0.3992, -0.9658, -0.0005784, 0.2594, -0.9081, 0.00291, -0.4187, -0.5305, -0.7247, -0.4398, 0.5926, 0.6347, -0.496, 0.9987, 0.0003499, 0.05027, 0.9988, 0.0007135, 0.04996, 0.5925, 0.6347, -0.496, 0.4581, -0.6935, -0.556, 0.9987, 0.0002541, 0.05035, 9.302e-05, 0.9997, 0.02523, 0.5925, 0.6347, -0.496, 0.0003474, 0.9997, 0.02501, 0.0, 0.9997, 0.02531, -0.6613, 0.5299, -0.5309, 0.5925, 0.6347, -0.496, 0.4581, -0.6935, -0.556, -0.0005267, -0.9993, 0.03792, -0.0005267, -0.9993, 0.03792, 0.4582, -0.6935, -0.556, -0.7821, -0.4398, -0.4415, 0.0, -0.9993, 0.03747, 0.4581, -0.6935, -0.556, -0.5305, -0.7246, -0.4398, -0.7821, -0.4398, -0.4415, 0.4581, -0.6935, -0.556, 0.4015, -0.8436, -0.3564, -0.5305, -0.7247, -0.4398, -0.7821, -0.4398, -0.4415, -0.9993, -0.0002796, 0.03771, -0.9993, -0.0005359, 0.03749, -0.7821, -0.4398, -0.4416, -0.6613, 0.5299, -0.5309, -0.9993, -5.939e-07, 0.03795, -1.362e-05, 1.541e-05, -1.0, -1.447e-05, 1.459e-05, -1.0, 0.01389, -0.01428, -0.9998, 1.447e-05, -1.473e-05, -1.0, -0.01389, 0.01428, -0.9998, 1.362e-05, -1.555e-05, -1.0, -0.4064, 0.6715, 0.6197, 0.3276, 0.1085, 0.9385, 0.4113, 0.8218, 0.3944, -0.4064, 0.6714, 0.6197, -0.33, -0.1125, 0.9372, 0.3276, 0.1086, 0.9385, -0.3292, 0.9442, -0.006922, 0.4947, 0.8691, -0.005228, -0.656, 0.7548, -0.004157, -0.3292, 0.9442, -0.007021, 0.4966, 0.8679, -0.006359, 0.4947, 0.8691, -0.005228, -0.3291, -0.9443, -7.749e-06, 0.4965, -0.868, 2.23e-05, -0.6582, -0.7529, -3.151e-05, -0.3291, -0.9443, -1.462e-05, 0.4965, -0.868, 2.392e-05, 0.4965, -0.868, 1.192e-05, -0.983, -0.1838, 2.012e-07, -0.6582, -0.7528, -5.603e-06, -0.982, 0.1891, -0.001357, -0.983, -0.1838, 6.922e-06, -0.3291, -0.9443, -8.957e-06, -0.6582, -0.7528, 4.47e-08, 0.0, 0.1168, 0.9932, -5.762e-07, -4.642e-06, 1.0, -1.042e-05, -4.649e-06, 1.0, 0.0, 0.1168, 0.9932, 0.0, 0.1168, 0.9932, -5.551e-06, -4.619e-06, 1.0, 0.9807, 0.1953, -0.001421, 0.4947, 0.8691, -0.005274, 0.4967, 0.8679, -0.006384, 0.9807, 0.1953, -0.001373, 0.9818, -0.19, -4.536e-05, 0.4947, 0.8691, -0.005244, 5.897e-06, 0.01085, -0.9999, 0.0, 0.1191, -0.9929, -8.211e-06, 0.01085, -0.9999, 1.274e-06, 0.01085, -0.9999, 0.0, 0.1191, -0.9929, 0.0, 0.1191, -0.9929, 0.4965, -0.8681, 2.876e-05, 0.9818, -0.19, 1.551e-05, 0.9807, 0.1953, -0.001352, 0.4965, -0.8681, -2.302e-05, 0.4965, -0.8681, 3.511e-05, 0.9818, -0.19, 2.126e-05, -0.982, 0.1891, -0.001381, -0.656, 0.7547, -0.004131, -0.983, -0.1838, -1.541e-05, -0.982, 0.1891, -0.001351, -0.3292, 0.9442, -0.006922, -0.656, 0.7548, -0.004095, -1.676e-06, 4.761e-06, 1.0, 0.0, -0.1168, 0.9932, -8.478e-06, 4.768e-06, 1.0, -4.981e-06, 4.759e-06, 1.0, 0.0, -0.1168, 0.9932, 0.0, -0.1168, 0.9932, 0.0, -0.09757, -0.9952, 9.581e-06, 0.01085, -0.9999, 2.585e-06, 0.01085, -0.9999, 0.0, -0.09757, -0.9952, 0.0, -0.09757, -0.9952, -9.302e-06, 0.01085, -0.9999, -0.7428, 0.4495, 0.4963, -0.4976, -0.7263, 0.4743, -0.01293, -0.008581, 0.9999, -0.01292, -0.0086, 0.9999, -0.4976, -0.7263, 0.4743, 0.5766, -0.612, 0.5413, 0.6034, 0.6282, 0.4913, -0.7428, 0.4494, 0.4963, -0.01295, -0.008613, 0.9999, -0.01291, -0.008556, 0.9999, 0.5766, -0.612, 0.5413, 0.6034, 0.6282, 0.4912, 0.6034, 0.6282, 0.4913, 0.9536, 2.137e-05, -0.301, 0.6345, 0.6969, -0.3342, 0.6034, 0.6282, 0.4912, 0.5766, -0.612, 0.5413, 0.9536, 1.319e-05, -0.301, -0.4976, -0.7263, 0.4743, -0.06958, -0.9976, 0.00636, 0.5766, -0.612, 0.5413, -0.4976, -0.7263, 0.4743, -0.7567, -0.5825, -0.297, -0.06959, -0.9976, 0.006378, -0.3846, 0.1909, -0.9031, 0.1647, -0.5005, -0.8499, -0.3678, -0.4146, -0.8323, -0.3846, 0.1909, -0.9031, 0.3402, 0.398, -0.852, 0.1646, -0.5005, -0.8499, 0.3401, 0.398, -0.852, 0.9536, -1.483e-06, -0.301, 0.1646, -0.5005, -0.8499, 0.3401, 0.398, -0.852, 0.6346, 0.6969, -0.3341, 0.9536, 2.116e-06, -0.301, 0.3401, 0.398, -0.852, -0.4886, 0.832, -0.2627, 0.6345, 0.6969, -0.3342, 0.3402, 0.398, -0.852, -0.3845, 0.1909, -0.9032, -0.4886, 0.832, -0.2627, -0.3845, 0.1909, -0.9032, -0.7566, -0.5825, -0.297, -0.4886, 0.832, -0.2627, -0.3845, 0.1909, -0.9032, -0.3678, -0.4146, -0.8324, -0.7567, -0.5825, -0.297, 0.1647, -0.5005, -0.8499, -0.7567, -0.5825, -0.297, -0.3678, -0.4146, -0.8324, 0.1646, -0.5005, -0.8499, -0.06959, -0.9976, 0.006367, -0.7567, -0.5825, -0.2969, -0.7428, 0.4495, 0.4963, -0.7567, -0.5825, -0.297, -0.4976, -0.7263, 0.4742, -0.7428, 0.4495, 0.4962, -0.4886, 0.8321, -0.2626, -0.7567, -0.5825, -0.297, 0.6034, 0.6282, 0.4913, -0.4886, 0.832, -0.2627, -0.7428, 0.4495, 0.4962, 0.6034, 0.6282, 0.4912, 0.6345, 0.6969, -0.3342, -0.4886, 0.832, -0.2627, 0.00102, 0.4674, -0.884, -0.7188, 0.6436, -0.2628, 0.7416, 0.6698, -0.03814, -0.9989, 3.152e-05, 0.04753, -0.7188, 0.6436, -0.2628, -0.5339, 0.1136, -0.8378, -0.5339, 0.1136, -0.8378, 0.001012, 0.4674, -0.8841, 0.5382, 0.1146, -0.835, 0.9952, -3.1e-05, -0.09803, 0.5382, 0.1145, -0.835, 0.7416, 0.6698, -0.03813, 0.0009747, 0.4674, -0.884, 0.7416, 0.6698, -0.03812, 0.5382, 0.1146, -0.835, 0.0009746, 0.4674, -0.884, -0.5339, 0.1136, -0.8379, -0.7188, 0.6436, -0.2628, 0.4565, -0.445, 0.7705, 0.7416, 0.6698, -0.03806, 0.4452, 0.4166, 0.7926, 0.4565, -0.445, 0.7705, 0.9952, 8.221e-06, -0.09805, 0.7416, 0.6698, -0.0381, -0.4384, 0.4134, 0.7981, -0.9989, -3.874e-06, 0.04754, -0.4495, -0.4417, 0.7765, -0.4384, 0.4134, 0.7981, -0.7188, 0.6437, -0.2627, -0.9989, 1.75e-05, 0.04754, 0.0, -0.9864, -0.1644, -6.81e-06, -0.9955, 0.09511, 0.0, -0.9864, -0.1644, 0.0, -0.9864, -0.1644, -1.362e-05, -0.9955, 0.09511, -1.711e-05, -0.9955, 0.09511, -0.4384, 0.4134, 0.7981, 0.4564, -0.4451, 0.7704, 0.4452, 0.4165, 0.7926, -0.4384, 0.4134, 0.7981, -0.4495, -0.4417, 0.7765, 0.4565, -0.445, 0.7704, 0.4565, -0.445, 0.7704, 8.122e-06, -0.9955, 0.09509, 7.883e-06, -0.9955, 0.09509, 0.4565, -0.445, 0.7704, -0.4495, -0.4417, 0.7765, -7.309e-06, -0.9955, 0.09509, -0.4384, 0.4134, 0.7981, 0.7415, 0.6698, -0.03813, -0.7188, 0.6437, -0.2628, -0.4384, 0.4134, 0.7981, 0.4453, 0.4165, 0.7926, 0.7415, 0.6698, -0.03813, -0.4701, 0.01276, 0.8825, -0.6207, -0.7117, 0.3291, 0.3253, -0.6253, 0.7093, 0.3253, -0.6253, 0.7093, 0.5813, 0.5467, 0.6027, -0.4702, 0.01279, 0.8825, -0.7506, 0.5963, 0.2847, -0.4702, 0.01277, 0.8825, 0.5813, 0.5467, 0.6027, -0.4702, 0.01277, 0.8825, -0.7506, 0.5963, 0.2847, -0.6207, -0.7117, 0.329, -0.7505, 0.5963, 0.2848, -0.02072, 0.9978, 0.06358, -0.01133, 0.9976, 0.06773, -0.7505, 0.5963, 0.2848, 0.5812, 0.5467, 0.6028, -0.0207, 0.9978, 0.06359, 0.5813, 0.5467, 0.6027, 0.9979, 0.0162, 0.0635, 0.9979, 0.01866, 0.06242, 0.5813, 0.5467, 0.6027, 0.3253, -0.6253, 0.7094, 0.9979, 0.0162, 0.0635, -0.0007553, -0.9984, 0.05573, -0.6207, -0.7117, 0.329, 0.009866, -0.9981, 0.06084, -0.0008012, -0.9984, 0.05571, 0.3253, -0.6253, 0.7093, -0.6207, -0.7117, 0.329, -0.9988, 0.004114, 0.0486, -0.7505, 0.5963, 0.2848, -0.9989, 0.007036, 0.04705, -0.9988, 0.00413, 0.04859, -0.6206, -0.7117, 0.329, -0.7505, 0.5963, 0.2847, 0.01197, -0.1479, -0.9889, 0.01197, -0.1479, -0.9889, 0.01197, -0.1479, -0.9889, 0.01209, -0.1478, -0.9889, 0.01209, -0.1478, -0.9889, 0.01209, -0.1478, -0.9889, 0.741, 0.668, -0.06941, 0.416, 0.867, -0.2744, 0.2285, 0.9538, -0.195, -0.7335, 0.6761, -0.07014, -0.3723, 0.863, -0.3415, -0.2084, 0.971, -0.1171, -0.7335, 0.6761, -0.0702, -0.2084, 0.971, -0.1171, -0.4894, 0.8046, -0.3363, 0.7409, 0.668, -0.0694, 0.2285, 0.9538, -0.1949, 0.5858, 0.7456, -0.3176, 0.416, 0.867, -0.2744, 0.001073, -0.002797, -1.0, -0.4894, 0.8046, -0.3363, -0.8673, -0.01425, -0.4975, -0.4894, 0.8046, -0.3363, 0.001096, -0.002847, -1.0, -0.5804, -0.7119, -0.3953, 0.001132, -0.002832, -1.0, 0.4836, -0.8106, -0.3302, 0.8692, 0.01389, -0.4943, 0.4837, -0.8106, -0.3302, 0.001117, -0.002793, -1.0, -0.8673, -0.01422, -0.4975, 0.001118, -0.002799, -1.0, -0.5804, -0.7119, -0.3953, 0.8692, 0.01392, -0.4943, 0.00113, -0.002805, -1.0, 0.416, 0.867, -0.2744, -0.9999, -0.01374, -0.002296, -0.4894, 0.8046, -0.3363, -0.8673, -0.01423, -0.4975, -0.9999, -0.01374, -0.002272, -0.7335, 0.676, -0.07013, -0.4894, 0.8046, -0.3363, 0.9999, 0.0136, 0.001367, 0.4837, -0.8106, -0.3302, 0.8692, 0.01389, -0.4943, 0.9999, 0.01359, 0.001343, 0.5364, -0.8439, 1.52e-06, 0.4837, -0.8106, -0.3302, -0.006157, -0.05353, 0.9985, -0.005926, 0.1412, 0.99, -0.01076, 0.2814, 0.9595, -0.006154, -0.05355, 0.9985, -3.986e-07, -0.0528, 0.9986, -0.005927, 0.1412, 0.99, 0.4837, -0.8106, -0.3302, -0.3527, -0.9357, 0.001368, -0.5804, -0.7119, -0.3953, 0.4837, -0.8106, -0.3302, 0.5364, -0.844, -5.687e-06, -0.3527, -0.9357, 0.001354, 0.416, 0.867, -0.2743, 0.9999, 0.01361, 0.001374, 0.8692, 0.01388, -0.4943, 0.416, 0.867, -0.2744, 0.741, 0.6679, -0.06935, 0.9999, 0.01358, 0.001344, -0.006152, -0.05356, 0.9985, -0.006599, -0.117, 0.9931, 3.238e-06, -0.05281, 0.9986, -0.006158, -0.05355, 0.9985, -0.01318, -0.1285, 0.9916, -0.006603, -0.117, 0.9931, 0.2285, 0.9538, -0.195, -0.3723, 0.863, -0.3415, 0.5859, 0.7456, -0.3175, 0.2285, 0.9538, -0.1949, -0.2084, 0.971, -0.1171, -0.3723, 0.863, -0.3415, -0.5805, -0.7119, -0.3953, -0.9999, -0.01376, -0.002255, -0.8674, -0.01423, -0.4975, -0.5805, -0.7119, -0.3953, -0.3527, -0.9357, 0.001353, -0.9999, -0.01375, -0.002312, -0.01015, 0.4046, 0.9144, -0.01076, 0.2814, 0.9595, -0.005944, 0.1411, 0.99, -0.01016, 0.4046, 0.9144, -0.01422, 0.4135, 0.9104, -0.01076, 0.2814, 0.9595, -0.2084, 0.971, -0.1171, 0.416, 0.867, -0.2744, -0.4894, 0.8046, -0.3363, -0.2084, 0.971, -0.1171, 0.2285, 0.9538, -0.1949, 0.416, 0.867, -0.2744, -0.04, -0.2136, 0.9761, -0.6383, 0.1746, 0.7497, -0.5564, -0.6773, 0.4814, -0.6383, 0.1746, 0.7498, -0.03998, -0.2136, 0.9761, 0.5031, 0.267, 0.822, -0.04001, -0.2136, 0.9761, 0.6324, -0.5474, 0.5481, 0.5031, 0.2669, 0.822, -0.5564, -0.6773, 0.4813, 0.6324, -0.5474, 0.5481, -0.04001, -0.2136, 0.9761, 0.4745, 0.8049, 0.3564, -0.3835, 0.9128, 0.1403, -0.4915, 0.6844, 0.5386, 0.4745, 0.8049, 0.3564, 0.5561, 0.8197, 0.1371, -0.3835, 0.9128, 0.1402, -0.5564, -0.6773, 0.4813, 0.01472, -0.9921, 0.1243, 0.6325, -0.5474, 0.548, -0.5564, -0.6773, 0.4814, 0.02136, -0.991, 0.132, 0.01473, -0.9921, 0.1243, 0.006433, -0.004644, -1.0, 0.00651, -0.009799, -0.9999, 0.005484, -0.009121, -0.9999, 0.006575, -0.004535, -1.0, 0.007603, -0.003748, -1.0, 0.006523, -0.009837, -0.9999, -0.985, 0.07342, 0.1562, -0.4915, 0.6843, 0.5386, -0.3835, 0.9128, 0.1402, -0.985, 0.07345, 0.1562, -0.6383, 0.1746, 0.7498, -0.4915, 0.6844, 0.5385, 0.4745, 0.8049, 0.3564, 0.9871, 0.07355, 0.1423, 0.5561, 0.8197, 0.1372, 0.4745, 0.8049, 0.3564, 0.5031, 0.2669, 0.822, 0.9871, 0.07356, 0.1423, -0.4915, 0.6844, 0.5386, 0.5031, 0.2669, 0.822, 0.4745, 0.8049, 0.3564, -0.4915, 0.6844, 0.5386, -0.6383, 0.1746, 0.7497, 0.5031, 0.267, 0.8219, 0.6324, -0.5474, 0.5481, 0.9871, 0.07355, 0.1423, 0.5031, 0.267, 0.822, 0.6324, -0.5474, 0.5481, 0.9825, -0.1332, 0.13, 0.9871, 0.07353, 0.1423, -0.985, 0.07346, 0.1562, -0.5564, -0.6773, 0.4814, -0.6383, 0.1746, 0.7498, -0.985, 0.07344, 0.1562, -0.9822, -0.1244, 0.1409, -0.5564, -0.6773, 0.4813, 0.006563, -0.01516, -0.9999, 0.006522, -0.009847, -0.9999, 0.007514, -0.01735, -0.9998, 0.006515, -0.01505, -0.9999, 0.005484, -0.009158, -0.9999, 0.006495, -0.009926, -0.9999, 0.6207, -0.7117, 0.3291, 0.4702, 0.01276, 0.8825, -0.3253, -0.6254, 0.7093, -0.5813, 0.5467, 0.6027, -0.3253, -0.6253, 0.7093, 0.4702, 0.01277, 0.8825, 0.4701, 0.01277, 0.8825, 0.7506, 0.5963, 0.2847, -0.5813, 0.5466, 0.6027, 0.7505, 0.5963, 0.2847, 0.4702, 0.01276, 0.8825, 0.6207, -0.7117, 0.329, 0.02072, 0.9978, 0.06358, 0.7505, 0.5963, 0.2848, 0.01133, 0.9976, 0.06773, 0.0207, 0.9978, 0.06359, -0.5813, 0.5467, 0.6027, 0.7505, 0.5963, 0.2848, -0.9979, 0.0162, 0.0635, -0.5813, 0.5467, 0.6027, -0.9979, 0.01866, 0.06242, -0.9979, 0.0162, 0.0635, -0.3253, -0.6253, 0.7093, -0.5813, 0.5467, 0.6027, 0.6207, -0.7117, 0.329, 0.0007559, -0.9984, 0.05573, -0.009866, -0.9981, 0.06084, 0.6207, -0.7117, 0.329, -0.3253, -0.6253, 0.7093, 0.0008013, -0.9984, 0.05571, 0.7505, 0.5963, 0.2848, 0.9988, 0.004156, 0.04858, 0.9989, 0.007036, 0.04705, 0.7505, 0.5963, 0.2847, 0.6206, -0.7117, 0.329, 0.9988, 0.00413, 0.04859, -0.01197, -0.1479, -0.9889, -0.01197, -0.1479, -0.9889, -0.01197, -0.1479, -0.9889, -0.01209, -0.1478, -0.9889, -0.01209, -0.1478, -0.9889, -0.01209, -0.1478, -0.9889, -0.416, 0.867, -0.2744, -0.7409, 0.668, -0.06944, -0.2912, 0.9447, -0.1507, 0.5783, 0.7509, -0.3189, 0.7335, 0.6761, -0.07016, 0.1697, 0.9725, -0.1595, 0.1697, 0.9725, -0.1596, 0.7335, 0.6761, -0.07017, 0.4894, 0.8046, -0.3363, -0.2912, 0.9447, -0.1507, -0.7409, 0.668, -0.06938, -0.3824, 0.8591, -0.3402, -0.001086, -0.002798, -1.0, -0.416, 0.867, -0.2744, 0.4894, 0.8046, -0.3363, 0.4894, 0.8046, -0.3363, 0.8673, -0.01424, -0.4975, -0.001109, -0.002825, -1.0, -0.001118, -0.002832, -1.0, 0.5804, -0.7119, -0.3953, -0.4836, -0.8106, -0.3302, -0.4837, -0.8106, -0.3302, -0.8692, 0.01388, -0.4943, -0.001103, -0.002812, -1.0, -0.001104, -0.002778, -1.0, 0.8673, -0.01421, -0.4975, 0.5804, -0.7119, -0.3953, -0.001144, -0.002824, -1.0, -0.8692, 0.0139, -0.4943, -0.416, 0.867, -0.2744, 0.4894, 0.8046, -0.3362, 0.9999, -0.01374, -0.002278, 0.8673, -0.01421, -0.4975, 0.4894, 0.8046, -0.3363, 0.7335, 0.676, -0.07014, 0.9999, -0.01374, -0.002259, -0.4837, -0.8106, -0.3302, -0.9999, 0.0136, 0.001387, -0.8692, 0.01388, -0.4943, -0.4837, -0.8106, -0.3302, -0.5364, -0.8439, -2.241e-05, -0.9999, 0.01359, 0.001362, 0.005925, 0.1412, 0.99, 0.003802, -0.03403, 0.9994, 0.01075, 0.2814, 0.9595, 0.005921, 0.1412, 0.99, 0.004304, -0.07406, 0.9972, 0.003805, -0.03401, 0.9994, -0.4837, -0.8106, -0.3302, 0.3527, -0.9357, 0.001341, -0.5364, -0.844, -1.32e-05, -0.4837, -0.8106, -0.3302, 0.5804, -0.7119, -0.3953, 0.3527, -0.9357, 0.001354, -0.9999, 0.01361, 0.001354, -0.416, 0.867, -0.2744, -0.8692, 0.01386, -0.4943, -0.9999, 0.01358, 0.001333, -0.741, 0.6679, -0.06935, -0.416, 0.867, -0.2744, 0.00645, -0.1109, 0.9938, 0.004294, -0.07404, 0.9972, 0.01288, -0.09967, 0.9949, 0.00643, -0.1109, 0.9938, 0.003799, -0.03399, 0.9994, 0.004297, -0.07407, 0.9972, 0.1697, 0.9725, -0.1596, -0.3825, 0.859, -0.3403, 0.5783, 0.7509, -0.3189, 0.1697, 0.9725, -0.1595, -0.2912, 0.9447, -0.1508, -0.3824, 0.859, -0.3403, 0.9999, -0.01376, -0.002273, 0.5805, -0.7119, -0.3953, 0.8674, -0.01421, -0.4975, 0.9999, -0.01375, -0.002331, 0.3527, -0.9357, 0.001382, 0.5804, -0.7119, -0.3953, 0.01076, 0.2814, 0.9595, 0.01015, 0.4046, 0.9144, 0.005933, 0.1411, 0.99, 0.01076, 0.2814, 0.9595, 0.01422, 0.4135, 0.9104, 0.01016, 0.4046, 0.9144, -0.416, 0.867, -0.2744, 0.1697, 0.9725, -0.1596, 0.4894, 0.8046, -0.3363, -0.416, 0.867, -0.2744, -0.2911, 0.9447, -0.1507, 0.1697, 0.9725, -0.1595, 0.6382, 0.1746, 0.7498, 0.04001, -0.2136, 0.9761, 0.5564, -0.6773, 0.4813, 0.03999, -0.2136, 0.9761, 0.6383, 0.1746, 0.7497, -0.629, 0.2085, 0.7489, -0.4528, -0.6265, 0.6344, 0.04001, -0.2136, 0.9761, -0.629, 0.2085, 0.7489, -0.4528, -0.6265, 0.6344, 0.5564, -0.6773, 0.4813, 0.04001, -0.2136, 0.9761, 0.4123, 0.7782, 0.4737, -0.3546, 0.9253, 0.1342, -0.601, 0.6863, 0.4096, 0.4123, 0.7782, 0.4737, 0.5801, 0.8025, 0.1394, -0.3546, 0.9253, 0.1342, 0.5564, -0.6773, 0.4814, -0.01473, -0.9921, 0.1243, -0.02136, -0.991, 0.132, 0.5564, -0.6773, 0.4813, -0.4528, -0.6265, 0.6344, -0.01472, -0.9921, 0.1243, -0.006208, -0.00859, -0.9999, -0.006433, -0.004644, -1.0, -0.00615, -0.01142, -0.9999, -0.006213, -0.008636, -0.9999, -0.007602, -0.003748, -1.0, -0.006575, -0.004535, -1.0, 0.4123, 0.7782, 0.4737, 0.985, 0.07342, 0.1562, 0.5801, 0.8025, 0.1395, 0.4123, 0.7782, 0.4737, 0.6383, 0.1746, 0.7498, 0.985, 0.07345, 0.1562, -0.9783, 0.1471, 0.1462, -0.601, 0.6863, 0.4095, -0.3546, 0.9253, 0.1341, -0.9783, 0.147, 0.1462, -0.629, 0.2086, 0.7489, -0.601, 0.6863, 0.4095, 0.4123, 0.7782, 0.4737, -0.629, 0.2085, 0.7489, 0.6383, 0.1747, 0.7497, 0.4123, 0.7782, 0.4737, -0.601, 0.6863, 0.4095, -0.629, 0.2085, 0.7489, -0.9824, -0.1416, 0.1217, -0.629, 0.2085, 0.7489, -0.9783, 0.1471, 0.1462, -0.9824, -0.1417, 0.1217, -0.4528, -0.6265, 0.6344, -0.629, 0.2085, 0.7489, 0.5564, -0.6773, 0.4813, 0.985, 0.07346, 0.1562, 0.6383, 0.1746, 0.7498, 0.5564, -0.6773, 0.4813, 0.9822, -0.1244, 0.1409, 0.985, 0.07344, 0.1562, -0.006518, -0.01444, -0.9999, -0.006121, -0.01141, -0.9999, -0.007403, -0.01216, -0.9999, -0.00651, -0.01446, -0.9999, -0.006219, -0.008615, -0.9999, -0.006149, -0.01145, -0.9999, 0.9495, 0.3022, -0.08464, 0.9553, 0.2331, -0.1818, 0.9423, 0.1711, -0.2879, -0.9468, 0.3077, -0.09484, -0.9388, 0.1786, -0.2944, -0.9506, 0.2397, -0.1973, 0.9423, 0.1711, -0.2879, 0.7892, 0.1035, -0.6054, 0.6615, 0.1059, -0.7424, -0.9388, 0.1786, -0.2944, -0.6664, 0.1076, -0.7378, -0.7925, 0.1106, -0.5997, -0.7925, 0.1106, -0.5997, -0.9506, 0.2396, -0.1973, -0.9388, 0.1786, -0.2944, 0.7892, 0.1035, -0.6054, 0.9423, 0.1711, -0.2879, 0.9553, 0.2331, -0.1819, 0.931, 0.3115, -0.1902, 0.9495, 0.3022, -0.08464, 0.9304, 0.3182, -0.1819, 0.931, 0.3115, -0.1902, 0.9553, 0.2331, -0.1819, 0.9495, 0.3022, -0.08465, -0.2823, -0.06146, -0.9574, -0.6664, 0.1077, -0.7377, 4.232e-06, 0.009811, -1.0, -0.2822, -0.06143, -0.9574, -0.7925, 0.1106, -0.5997, -0.6664, 0.1077, -0.7378, 0.6615, 0.1059, -0.7424, 0.2832, -0.06173, -0.9571, -5.843e-06, 0.009818, -1.0, 0.6615, 0.1059, -0.7424, 0.7892, 0.1035, -0.6054, 0.2832, -0.06173, -0.9571, 0.2832, -0.06171, -0.9571, -0.2823, -0.06141, -0.9574, 1.71e-05, 0.009793, -1.0, 0.2832, -0.06171, -0.9571, 0.0, -0.2425, -0.9701, -0.2823, -0.06144, -0.9574, -0.9468, 0.3077, -0.09482, -0.9304, 0.318, -0.1822, -0.9289, 0.3312, -0.1659, -0.9468, 0.3077, -0.09481, -0.9506, 0.2396, -0.1973, -0.9304, 0.318, -0.1822, 0.3743, 0.9219, 0.1004, -0.01806, 0.9998, 0.004894, 0.3314, 0.9432, 0.02265, 0.3743, 0.9219, 0.1003, -0.001147, 0.9416, 0.3366, -0.01806, 0.9998, 0.004843, -0.001158, 0.9416, 0.3366, 0.3937, 0.7927, 0.4654, -0.002647, 0.8137, 0.5813, -0.00116, 0.9416, 0.3366, 0.3743, 0.9219, 0.1004, 0.3937, 0.7928, 0.4653, -0.01805, 0.9998, 0.004828, -0.375, 0.922, 0.09624, -0.3364, 0.9417, 0.007084, -0.01803, 0.9998, 0.004846, -0.001154, 0.9416, 0.3367, -0.375, 0.922, 0.09623, -0.01802, 0.9998, 0.004825, -0.386, 0.9224, -0.0137, -0.06698, 0.9977, 0.01092, -0.01806, 0.9998, 0.004863, -0.3364, 0.9417, 0.007069, -0.386, 0.9224, -0.01368, 0.3179, 0.939, 0.131, -0.01806, 0.9998, 0.004836, -0.06696, 0.9977, 0.0109, 0.3178, 0.939, 0.1311, 0.3314, 0.9432, 0.02261, -0.01804, 0.9998, 0.004856, -0.3971, 0.7961, 0.4567, -0.001148, 0.9416, 0.3366, -0.002623, 0.8137, 0.5813, -0.3971, 0.7961, 0.4567, -0.3751, 0.922, 0.09626, -0.001156, 0.9416, 0.3367, -1.222e-05, 0.8666, -0.499, -1.947e-05, 0.9173, -0.3981, 0.4064, 0.8485, -0.3388, 1.219e-05, 0.8666, -0.4989, -0.4087, 0.8487, -0.3356, 1.74e-05, 0.9174, -0.3981, -0.4087, 0.8487, -0.3356, -0.001806, 0.9538, -0.3004, -1.082e-05, 0.9173, -0.3981, -0.4087, 0.8487, -0.3356, -0.4136, 0.8669, -0.2784, -0.001804, 0.9538, -0.3004, -0.00184, 0.9538, -0.3004, 0.4064, 0.8485, -0.3389, 1.29e-05, 0.9173, -0.3981, -0.001829, 0.9538, -0.3004, 0.407, 0.8667, -0.2884, 0.4064, 0.8485, -0.3388])] * 3)])

# ---- objects
ob_camera = bpy.data.objects.new('Camera', cam_camera)
ob_mesh = bpy.data.objects.new('Mesh', me_mesh)

# ---- transforms, parenting, visibility, modifiers, constraints
ob_camera.location = (7.359, -6.926, 4.958)
ob_camera.rotation_euler = (1.109, 0.0, 0.8149)
ob_camera.lock_rotations_4d = False
ob_camera.empty_display_type = 'ARROWS'
ob_camera.color = (0.0, 0.0, 0.0, 0.0)
ob_camera.display_type = 'WIRE'
ob_camera.lineart.crease_threshold = 0.0
ob_mesh.location = (0.0, 0.0, 0.0)

# ---- collection membership
col_collection.objects.link(ob_camera)
col_collection.objects.link(ob_mesh)

# ---- scene / render settings (as saved in the file)
scene.camera = ob_camera
scene.frame_start = 1; scene.frame_end = 250; scene.frame_set(0)
scene.render.engine = 'BLENDER_EEVEE_NEXT'
scene.cycles.sampling_pattern = 'TABULATED_SOBOL'
scene.view_settings.view_transform = 'Filmic'
bpy.context.view_layer.update()

# ---- added for rendering (the .blend has no usable light): sun
light_auto_sun = bpy.data.lights.new('AutoSun', 'SUN')
light_auto_sun.energy = 3.0
light_auto_sun.angle = 0.0523599
ob_auto_sun = bpy.data.objects.new('AutoSun', light_auto_sun)
scene.collection.objects.link(ob_auto_sun)
ob_auto_sun.rotation_euler = (0.872665, 0.174533, 0.523599)
bpy.context.view_layer.update()
